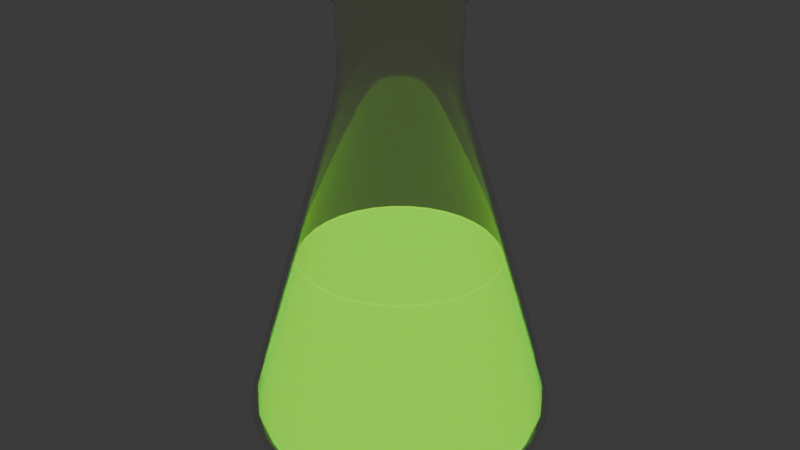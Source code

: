 # Source: Flask3.blend  (saved by Blender 4.0.36; exported with 4.5.12 LTS)
import bpy
from mathutils import Matrix  # noqa: F401  (used for matrix-valued properties, if any)

bpy.ops.wm.read_factory_settings(use_empty=True)
scene = bpy.context.scene
scene.name = 'Scene'

# ---- collections
col_collection = bpy.data.collections.new('Collection'); scene.collection.children.link(col_collection)

# ---- materials (node trees are filled in below, after node groups)
mat_material_001 = bpy.data.materials.new('Material.001')
mat_material_002 = bpy.data.materials.new('Material.002')

# ---- node groups
ng_auto_smooth = bpy.data.node_groups.new('Auto Smooth', 'GeometryNodeTree')
_s = ng_auto_smooth.interface.new_socket(name='Geometry', in_out='OUTPUT', socket_type='NodeSocketGeometry')
_s = ng_auto_smooth.interface.new_socket(name='Geometry', in_out='INPUT', socket_type='NodeSocketGeometry')
_s = ng_auto_smooth.interface.new_socket(name='Angle', in_out='INPUT', socket_type='NodeSocketFloat')
_s.subtype = 'ANGLE'
_s.min_value = 0.0
_s.max_value = 3.142
ng_auto_smooth.is_modifier = True
_N = ng_auto_smooth.nodes; _L = ng_auto_smooth.links
n0 = _N.new('NodeGroupOutput'); n0.name = 'Group Output'; n0.location = (480, -100)
n1 = _N.new('NodeGroupInput'); n1.name = 'Group Input'; n1.location = (-420, -300)
n2 = _N.new('NodeGroupInput'); n2.name = 'Group Input.001'; n2.location = (-60, -100)
n3 = _N.new('GeometryNodeSetShadeSmooth'); n3.name = 'Set Shade Smooth'; n3.location = (120, -100)
n3.domain = 'EDGE'
n4 = _N.new('GeometryNodeSetShadeSmooth'); n4.name = 'Set Shade Smooth.001'; n4.location = (300, -100)
n5 = _N.new('GeometryNodeInputMeshEdgeAngle'); n5.name = 'Edge Angle'; n5.location = (-420, -220)
n6 = _N.new('GeometryNodeInputEdgeSmooth'); n6.name = 'Is Edge Smooth'; n6.location = (-60, -160)
n7 = _N.new('GeometryNodeInputShadeSmooth'); n7.name = 'Is Face Smooth'; n7.location = (-240, -340)
n8 = _N.new('FunctionNodeBooleanMath'); n8.name = 'Boolean Math'; n8.location = (-60, -220)
n9 = _N.new('FunctionNodeCompare'); n9.name = 'Compare'; n9.location = (-240, -180)
n9.operation = 'LESS_EQUAL'
_L.new(n5.outputs[0], n9.inputs[0])
_L.new(n4.outputs[0], n0.inputs[0])
_L.new(n1.outputs[1], n9.inputs[1])
_L.new(n9.outputs[0], n8.inputs[0])
_L.new(n7.outputs[0], n8.inputs[1])
_L.new(n2.outputs[0], n3.inputs[0])
_L.new(n6.outputs[0], n3.inputs[1])
_L.new(n3.outputs[0], n4.inputs[0])
_L.new(n8.outputs[0], n3.inputs[2])
n0.is_active_output = True

# ---- material node trees
mat_material_001.use_nodes = True; mat_material_001.node_tree.nodes.clear()
_N = mat_material_001.node_tree.nodes; _L = mat_material_001.node_tree.links
n0 = _N.new('ShaderNodeBsdfPrincipled'); n0.name = 'Principled BSDF'; n0.location = (10, 300)
n0.inputs[0].default_value = (0.9795, 1.0, 0.8401, 1.0)
n0.inputs[2].default_value = 0.0
n0.inputs[3].default_value = 1.45
n0.inputs[18].default_value = 1.0
n1 = _N.new('ShaderNodeOutputMaterial'); n1.name = 'Material Output'; n1.location = (300, 300)
_L.new(n0.outputs[0], n1.inputs[0])
n1.is_active_output = True
mat_material_002.use_nodes = True; mat_material_002.node_tree.nodes.clear()
_N = mat_material_002.node_tree.nodes; _L = mat_material_002.node_tree.links
n0 = _N.new('ShaderNodeBsdfPrincipled'); n0.name = 'Principled BSDF'; n0.location = (10, 300)
n0.inputs[0].default_value = (0.8, 0.005553, 0.0, 1.0)
n0.inputs[2].default_value = 0.0
n0.inputs[3].default_value = 1.45
n0.inputs[18].default_value = 0.6974
n0.inputs[27].default_value = (0.09393, 1.0, 0.0, 1.0)
n0.inputs[28].default_value = 1.0
n1 = _N.new('ShaderNodeOutputMaterial'); n1.name = 'Material Output'; n1.location = (300, 300)
_L.new(n0.outputs[0], n1.inputs[0])
n1.is_active_output = True

# ---- world
world_world = bpy.data.worlds.new('World'); scene.world = world_world
world_world.use_nodes = True; world_world.node_tree.nodes.clear()
_N = world_world.node_tree.nodes; _L = world_world.node_tree.links
n0 = _N.new('ShaderNodeOutputWorld'); n0.name = 'World Output'; n0.location = (300, 300)
n1 = _N.new('ShaderNodeBackground'); n1.name = 'Background'; n1.location = (10, 300)
n1.inputs[0].default_value = (0.05088, 0.05088, 0.05088, 1.0)
_L.new(n1.outputs[0], n0.inputs[0])
n0.is_active_output = True
world_world.color = (0.05088, 0.05088, 0.05088)
world_world.use_sun_shadow = False
world_world.sun_shadow_jitter_overblur = 0.0

# ---- meshes
me_cylinder = bpy.data.meshes.new('Cylinder')
me_cylinder.from_pydata([(-4.482e-09, 1.296, -0.8004), (-1.047e-08, 0.4646, 1.95), (0.2528, 1.271, -0.8004), (0.09065, 0.4557, 1.95), (0.4958, 1.197, -0.8004), (0.1778, 0.4293, 1.95), (0.7198, 1.077, -0.8004), (0.2581, 0.3863, 1.95), (0.9161, 0.9161, -0.8004), (0.3286, 0.3286, 1.95), (1.077, 0.7198, -0.8004), (0.3863, 0.2581, 1.95), (1.197, 0.4958, -0.8004), (0.4293, 0.1778, 1.95), (1.271, 0.2528, -0.8004), (0.4557, 0.09065, 1.95), (1.296, 1.691e-09, -0.8004), (0.4646, -4.205e-09, 1.95), (1.271, -0.2528, -0.8004), (0.4557, -0.09065, 1.95), (1.197, -0.4958, -0.8004), (0.4293, -0.1778, 1.95), (1.077, -0.7198, -0.8004), (0.3863, -0.2581, 1.95), (0.9161, -0.9161, -0.8004), (0.3286, -0.3286, 1.95), (0.7198, -1.077, -0.8004), (0.2581, -0.3863, 1.95), (0.4958, -1.197, -0.8004), (0.1778, -0.4293, 1.95), (0.2528, -1.271, -0.8004), (0.09065, -0.4557, 1.95), (-4.482e-09, -1.296, -0.8004), (-1.047e-08, -0.4646, 1.95), (-0.2528, -1.271, -0.8004), (-0.09065, -0.4557, 1.95), (-0.4958, -1.197, -0.8004), (-0.1778, -0.4293, 1.95), (-0.7198, -1.077, -0.8004), (-0.2581, -0.3863, 1.95), (-0.9161, -0.9161, -0.8004), (-0.3286, -0.3286, 1.95), (-1.077, -0.7198, -0.8004), (-0.3863, -0.2581, 1.95), (-1.197, -0.4958, -0.8004), (-0.4293, -0.1778, 1.95), (-1.271, -0.2528, -0.8004), (-0.4557, -0.09065, 1.95), (-1.296, 1.691e-09, -0.8004), (-0.4646, -4.205e-09, 1.95), (-1.271, 0.2528, -0.8004), (-0.4557, 0.09065, 1.95), (-1.197, 0.4958, -0.8004), (-0.4293, 0.1778, 1.95), (-1.077, 0.7198, -0.8004), (-0.3863, 0.2581, 1.95), (-0.9161, 0.9161, -0.8004), (-0.3286, 0.3286, 1.95), (-0.7198, 1.077, -0.8004), (-0.2581, 0.3863, 1.95), (-0.4958, 1.197, -0.8004), (-0.1778, 0.4293, 1.95), (-0.2528, 1.271, -0.8004), (-0.09065, 0.4557, 1.95), (-5.331e-09, 1.304, -0.9472), (0.2544, 1.279, -0.9472), (0.499, 1.205, -0.9472), (0.7245, 1.084, -0.9472), (0.9221, 0.9221, -0.9472), (1.084, 0.7245, -0.9472), (1.205, 0.499, -0.9472), (1.279, 0.2544, -0.9472), (1.304, 1.494e-09, -0.9472), (1.279, -0.2544, -0.9472), (1.205, -0.499, -0.9472), (1.084, -0.7245, -0.9472), (0.9221, -0.9221, -0.9472), (0.7245, -1.084, -0.9472), (0.499, -1.205, -0.9472), (0.2544, -1.279, -0.9472), (-5.331e-09, -1.304, -0.9472), (-0.2544, -1.279, -0.9472), (-0.499, -1.205, -0.9472), (-0.7245, -1.084, -0.9472), (-0.9221, -0.9221, -0.9472), (-1.084, -0.7245, -0.9472), (-1.205, -0.499, -0.9472), (-1.279, -0.2544, -0.9472), (-1.304, 1.494e-09, -0.9472), (-1.279, 0.2544, -0.9472), (-1.205, 0.499, -0.9472), (-1.084, 0.7245, -0.9472), (-0.9221, 0.9221, -0.9472), (-0.7245, 1.084, -0.9472), (-0.499, 1.205, -0.9472), (-0.2544, 1.279, -0.9472), (-1.068e-08, 1.263, -1.094), (0.2463, 1.238, -1.094), (0.4832, 1.167, -1.094), (0.7015, 1.05, -1.094), (0.8928, 0.8928, -1.094), (1.05, 0.7015, -1.094), (1.167, 0.4832, -1.094), (1.238, 0.2463, -1.094), (1.263, 1.574e-09, -1.094), (1.238, -0.2463, -1.094), (1.167, -0.4832, -1.094), (1.05, -0.7015, -1.094), (0.8928, -0.8928, -1.094), (0.7015, -1.05, -1.094), (0.4832, -1.167, -1.094), (0.2463, -1.238, -1.094), (-1.068e-08, -1.263, -1.094), (-0.2463, -1.238, -1.094), (-0.4832, -1.167, -1.094), (-0.7015, -1.05, -1.094), (-0.8928, -0.8928, -1.094), (-1.05, -0.7015, -1.094), (-1.167, -0.4832, -1.094), (-1.238, -0.2463, -1.094), (-1.263, 1.574e-09, -1.094), (-1.238, 0.2463, -1.094), (-1.167, 0.4832, -1.094), (-1.05, 0.7015, -1.094), (-0.8928, 0.8928, -1.094), (-0.7015, 1.05, -1.094), (-0.4832, 1.167, -1.094), (-0.2463, 1.238, -1.094), (-1.506e-08, 1.134, -1.229), (0.2213, 1.113, -1.229), (0.4341, 1.048, -1.229), (0.6302, 0.9431, -1.229), (0.8021, 0.8021, -1.229), (0.9431, 0.6302, -1.229), (1.048, 0.4341, -1.229), (1.113, 0.2213, -1.229), (1.134, 5.082e-09, -1.229), (1.113, -0.2213, -1.229), (1.048, -0.4341, -1.229), (0.9431, -0.6302, -1.229), (0.8021, -0.8021, -1.229), (0.6302, -0.9431, -1.229), (0.4341, -1.048, -1.229), (0.2213, -1.113, -1.229), (-1.506e-08, -1.134, -1.229), (-0.2213, -1.113, -1.229), (-0.4341, -1.048, -1.229), (-0.6302, -0.9431, -1.229), (-0.8021, -0.8021, -1.229), (-0.9431, -0.6302, -1.229), (-1.048, -0.4341, -1.229), (-1.113, -0.2213, -1.229), (-1.134, 5.082e-09, -1.229), (-1.113, 0.2213, -1.229), (-1.048, 0.4341, -1.229), (-0.9431, 0.6302, -1.229), (-0.8021, 0.8021, -1.229), (-0.6302, 0.9431, -1.229), (-0.4341, 1.048, -1.229), (-0.2213, 1.113, -1.229), (-2.606e-08, 0.9979, -1.319), (0.1947, 0.9788, -1.319), (0.3819, 0.922, -1.319), (0.5544, 0.8298, -1.319), (0.7056, 0.7056, -1.319), (0.8298, 0.5544, -1.319), (0.922, 0.3819, -1.319), (0.9788, 0.1947, -1.319), (0.9979, -1.187e-09, -1.319), (0.9788, -0.1947, -1.319), (0.922, -0.3819, -1.319), (0.8298, -0.5544, -1.319), (0.7056, -0.7056, -1.319), (0.5544, -0.8298, -1.319), (0.3819, -0.922, -1.319), (0.1947, -0.9788, -1.319), (-2.606e-08, -0.9979, -1.319), (-0.1947, -0.9788, -1.319), (-0.3819, -0.922, -1.319), (-0.5544, -0.8298, -1.319), (-0.7056, -0.7056, -1.319), (-0.8298, -0.5544, -1.319), (-0.922, -0.3819, -1.319), (-0.9788, -0.1947, -1.319), (-0.9979, -1.187e-09, -1.319), (-0.9788, 0.1947, -1.319), (-0.922, 0.3819, -1.319), (-0.8298, 0.5544, -1.319), (-0.7056, 0.7056, -1.319), (-0.5544, 0.8298, -1.319), (-0.3819, 0.922, -1.319), (-0.1947, 0.9788, -1.319), (-2.103e-08, 0.7412, -1.319), (0.1446, 0.7269, -1.319), (0.2836, 0.6847, -1.319), (0.4118, 0.6162, -1.319), (0.5241, 0.5241, -1.319), (0.6162, 0.4118, -1.319), (0.6847, 0.2836, -1.319), (0.7269, 0.1446, -1.319), (0.7412, -8.813e-10, -1.319), (0.7269, -0.1446, -1.319), (0.6847, -0.2836, -1.319), (0.6162, -0.4118, -1.319), (0.5241, -0.5241, -1.319), (0.4118, -0.6162, -1.319), (0.2836, -0.6847, -1.319), (0.1446, -0.7269, -1.319), (-2.103e-08, -0.7412, -1.319), (-0.1446, -0.7269, -1.319), (-0.2836, -0.6847, -1.319), (-0.4118, -0.6162, -1.319), (-0.5241, -0.5241, -1.319), (-0.6162, -0.4118, -1.319), (-0.6847, -0.2836, -1.319), (-0.7269, -0.1446, -1.319), (-0.7412, -8.813e-10, -1.319), (-0.7269, 0.1446, -1.319), (-0.6847, 0.2836, -1.319), (-0.6162, 0.4118, -1.319), (-0.5241, 0.5241, -1.319), (-0.4118, 0.6162, -1.319), (-0.2836, 0.6847, -1.319), (-0.1446, 0.7269, -1.319), (-7.669e-09, 0.5631, -1.294), (0.1099, 0.5523, -1.294), (0.2155, 0.5203, -1.294), (0.3129, 0.4682, -1.294), (0.3982, 0.3982, -1.294), (0.4682, 0.3129, -1.294), (0.5203, 0.2155, -1.294), (0.5523, 0.1099, -1.294), (0.5631, -1.881e-10, -1.294), (0.5523, -0.1099, -1.294), (0.5203, -0.2155, -1.294), (0.4682, -0.3129, -1.294), (0.3982, -0.3982, -1.294), (0.3129, -0.4682, -1.294), (0.2155, -0.5203, -1.294), (0.1099, -0.5523, -1.294), (-7.669e-09, -0.5631, -1.294), (-0.1099, -0.5523, -1.294), (-0.2155, -0.5203, -1.294), (-0.3129, -0.4682, -1.294), (-0.3982, -0.3982, -1.294), (-0.4682, -0.3129, -1.294), (-0.5203, -0.2155, -1.294), (-0.5523, -0.1099, -1.294), (-0.5631, -1.881e-10, -1.294), (-0.5523, 0.1099, -1.294), (-0.5203, 0.2155, -1.294), (-0.4682, 0.3129, -1.294), (-0.3982, 0.3982, -1.294), (-0.3129, 0.4682, -1.294), (-0.2155, 0.5203, -1.294), (-0.1099, 0.5523, -1.294), (-2.354e-08, 0.8695, -1.334), (-0.1696, 0.8528, -1.334), (-0.4831, -0.723, -1.334), (-0.3328, -0.8034, -1.334), (0.8034, 0.3328, -1.334), (0.723, 0.4831, -1.334), (-0.6149, -0.6149, -1.334), (0.8528, 0.1696, -1.334), (-0.723, -0.4831, -1.334), (0.8695, -1.034e-09, -1.334), (-0.8034, -0.3328, -1.334), (0.8528, -0.1696, -1.334), (-0.8528, -0.1696, -1.334), (0.8034, -0.3328, -1.334), (-0.8695, -1.034e-09, -1.334), (0.723, -0.4831, -1.334), (-0.8528, 0.1696, -1.334), (0.6149, -0.6149, -1.334), (-0.8034, 0.3328, -1.334), (0.4831, -0.723, -1.334), (-0.723, 0.4831, -1.334), (0.3328, -0.8034, -1.334), (0.1696, 0.8528, -1.334), (-0.6149, 0.6149, -1.334), (0.1696, -0.8528, -1.334), (0.3328, 0.8034, -1.334), (-0.4831, 0.723, -1.334), (-2.354e-08, -0.8695, -1.334), (0.4831, 0.723, -1.334), (-0.3328, 0.8034, -1.334), (-0.1696, -0.8528, -1.334), (0.6149, 0.6149, -1.334), (2.898e-08, 0.4646, 2.663), (0.09065, 0.4557, 2.663), (0.1778, 0.4293, 2.663), (0.2581, 0.3863, 2.663), (0.3286, 0.3286, 2.663), (0.3863, 0.2581, 2.663), (0.4293, 0.1778, 2.663), (0.4557, 0.09065, 2.663), (0.4646, -4.205e-09, 2.663), (0.4557, -0.09065, 2.663), (0.4293, -0.1778, 2.663), (0.3863, -0.2581, 2.663), (0.3286, -0.3286, 2.663), (0.2581, -0.3863, 2.663), (0.1778, -0.4293, 2.663), (0.09065, -0.4557, 2.663), (2.898e-08, -0.4646, 2.663), (-0.09065, -0.4557, 2.663), (-0.1778, -0.4293, 2.663), (-0.2581, -0.3863, 2.663), (-0.3286, -0.3286, 2.663), (-0.3863, -0.2581, 2.663), (-0.4293, -0.1778, 2.663), (-0.4557, -0.09065, 2.663), (-0.4646, -4.205e-09, 2.663), (-0.4557, 0.09065, 2.663), (-0.4293, 0.1778, 2.663), (-0.3863, 0.2581, 2.663), (-0.3286, 0.3286, 2.663), (-0.2581, 0.3863, 2.663), (-0.1778, 0.4293, 2.663), (-0.09065, 0.4557, 2.663), (5.759e-08, 0.5014, 2.706), (0.09781, 0.4917, 2.706), (0.1919, 0.4632, 2.706), (0.2785, 0.4169, 2.706), (0.3545, 0.3545, 2.706), (0.4169, 0.2785, 2.706), (0.4632, 0.1919, 2.706), (0.4917, 0.09781, 2.706), (0.5014, -4.696e-09, 2.706), (0.4917, -0.09781, 2.706), (0.4632, -0.1919, 2.706), (0.4169, -0.2785, 2.706), (0.3545, -0.3545, 2.706), (0.2785, -0.4169, 2.706), (0.1919, -0.4632, 2.706), (0.09781, -0.4917, 2.706), (5.759e-08, -0.5014, 2.706), (-0.09781, -0.4917, 2.706), (-0.1919, -0.4632, 2.706), (-0.2785, -0.4169, 2.706), (-0.3545, -0.3545, 2.706), (-0.4169, -0.2785, 2.706), (-0.4632, -0.1919, 2.706), (-0.4917, -0.09781, 2.706), (-0.5014, -4.696e-09, 2.706), (-0.4917, 0.09781, 2.706), (-0.4632, 0.1919, 2.706), (-0.4169, 0.2785, 2.706), (-0.3545, 0.3545, 2.706), (-0.2785, 0.4169, 2.706), (-0.1919, 0.4632, 2.706), (-0.09781, 0.4917, 2.706), (3.929e-08, 0.5179, 2.763), (0.101, 0.508, 2.763), (0.1982, 0.4785, 2.763), (0.2878, 0.4307, 2.763), (0.3662, 0.3662, 2.763), (0.4307, 0.2878, 2.763), (0.4785, 0.1982, 2.763), (0.508, 0.101, 2.763), (0.5179, -5.05e-09, 2.763), (0.508, -0.101, 2.763), (0.4785, -0.1982, 2.763), (0.4307, -0.2878, 2.763), (0.3662, -0.3662, 2.763), (0.2878, -0.4307, 2.763), (0.1982, -0.4785, 2.763), (0.101, -0.508, 2.763), (3.929e-08, -0.5179, 2.763), (-0.101, -0.508, 2.763), (-0.1982, -0.4785, 2.763), (-0.2878, -0.4307, 2.763), (-0.3662, -0.3662, 2.763), (-0.4307, -0.2878, 2.763), (-0.4785, -0.1982, 2.763), (-0.508, -0.101, 2.763), (-0.5179, -5.05e-09, 2.763), (-0.508, 0.101, 2.763), (-0.4785, 0.1982, 2.763), (-0.4307, 0.2878, 2.763), (-0.3662, 0.3662, 2.763), (-0.2878, 0.4307, 2.763), (-0.1982, 0.4785, 2.763), (-0.101, 0.508, 2.763), (5.698e-08, 0.5505, 2.838), (0.1074, 0.5399, 2.838), (0.2107, 0.5086, 2.838), (0.3058, 0.4577, 2.838), (0.3892, 0.3892, 2.838), (0.4577, 0.3058, 2.838), (0.5086, 0.2107, 2.838), (0.5399, 0.1074, 2.838), (0.5505, -5.43e-09, 2.838), (0.5399, -0.1074, 2.838), (0.5086, -0.2107, 2.838), (0.4577, -0.3058, 2.838), (0.3892, -0.3892, 2.838), (0.3058, -0.4577, 2.838), (0.2107, -0.5086, 2.838), (0.1074, -0.5399, 2.838), (5.698e-08, -0.5505, 2.838), (-0.1074, -0.5399, 2.838), (-0.2107, -0.5086, 2.838), (-0.3058, -0.4577, 2.838), (-0.3892, -0.3892, 2.838), (-0.4577, -0.3058, 2.838), (-0.5086, -0.2107, 2.838), (-0.5399, -0.1074, 2.838), (-0.5505, -5.43e-09, 2.838), (-0.5399, 0.1074, 2.838), (-0.5086, 0.2107, 2.838), (-0.4577, 0.3058, 2.838), (-0.3892, 0.3892, 2.838), (-0.3058, 0.4577, 2.838), (-0.2107, 0.5086, 2.838), (-0.1074, 0.5399, 2.838), (6.63e-08, 0.4903, 2.895), (0.09565, 0.4809, 2.895), (0.1876, 0.453, 2.895), (0.2724, 0.4077, 2.895), (0.3467, 0.3467, 2.895), (0.4077, 0.2724, 2.895), (0.453, 0.1876, 2.895), (0.4809, 0.09565, 2.895), (0.4903, -4.179e-09, 2.895), (0.4809, -0.09565, 2.895), (0.453, -0.1876, 2.895), (0.4077, -0.2724, 2.895), (0.3467, -0.3467, 2.895), (0.2724, -0.4077, 2.895), (0.1876, -0.453, 2.895), (0.09565, -0.4809, 2.895), (6.63e-08, -0.4903, 2.895), (-0.09565, -0.4809, 2.895), (-0.1876, -0.453, 2.895), (-0.2724, -0.4077, 2.895), (-0.3467, -0.3467, 2.895), (-0.4077, -0.2724, 2.895), (-0.453, -0.1876, 2.895), (-0.4809, -0.09565, 2.895), (-0.4903, -4.179e-09, 2.895), (-0.4809, 0.09565, 2.895), (-0.453, 0.1876, 2.895), (-0.4077, 0.2724, 2.895), (-0.3467, 0.3467, 2.895), (-0.2724, 0.4077, 2.895), (-0.1876, 0.453, 2.895), (-0.09565, 0.4809, 2.895), (-1.019e-08, 0.503, 1.869), (0.09813, 0.4933, 1.869), (0.1925, 0.4647, 1.869), (0.2794, 0.4182, 1.869), (0.3557, 0.3557, 1.869), (0.4182, 0.2794, 1.869), (0.4647, 0.1925, 1.869), (0.4933, 0.09813, 1.869), (0.503, -3.933e-09, 1.869), (0.4933, -0.09813, 1.869), (0.4647, -0.1925, 1.869), (0.4182, -0.2794, 1.869), (0.3557, -0.3557, 1.869), (0.2794, -0.4182, 1.869), (0.1925, -0.4647, 1.869), (0.09813, -0.4933, 1.869), (-1.019e-08, -0.503, 1.869), (-0.09813, -0.4933, 1.869), (-0.1925, -0.4647, 1.869), (-0.2794, -0.4182, 1.869), (-0.3557, -0.3557, 1.869), (-0.4182, -0.2794, 1.869), (-0.4647, -0.1925, 1.869), (-0.4933, -0.09813, 1.869), (-0.503, -3.933e-09, 1.869), (-0.4933, 0.09813, 1.869), (-0.4647, 0.1925, 1.869), (-0.4182, 0.2794, 1.869), (-0.3557, 0.3557, 1.869), (-0.2794, 0.4182, 1.869), (-0.1925, 0.4647, 1.869), (-0.09813, 0.4933, 1.869)], [], [(448, 1, 3, 449), (449, 3, 5, 450), (450, 5, 7, 451), (451, 7, 9, 452), (452, 9, 11, 453), (453, 11, 13, 454), (454, 13, 15, 455), (455, 15, 17, 456), (456, 17, 19, 457), (457, 19, 21, 458), (458, 21, 23, 459), (459, 23, 25, 460), (460, 25, 27, 461), (461, 27, 29, 462), (462, 29, 31, 463), (463, 31, 33, 464), (464, 33, 35, 465), (465, 35, 37, 466), (466, 37, 39, 467), (467, 39, 41, 468), (468, 41, 43, 469), (469, 43, 45, 470), (470, 45, 47, 471), (471, 47, 49, 472), (472, 49, 51, 473), (473, 51, 53, 474), (474, 53, 55, 475), (475, 55, 57, 476), (476, 57, 59, 477), (477, 59, 61, 478), (7, 5, 290, 291), (478, 61, 63, 479), (479, 63, 1, 448), (2, 4, 66, 65), (79, 80, 112, 111), (20, 22, 75, 74), (38, 40, 84, 83), (56, 58, 93, 92), (12, 14, 71, 70), (30, 32, 80, 79), (48, 50, 89, 88), (4, 6, 67, 66), (22, 24, 76, 75), (40, 42, 85, 84), (58, 60, 94, 93), (14, 16, 72, 71), (32, 34, 81, 80), (50, 52, 90, 89), (6, 8, 68, 67), (24, 26, 77, 76), (42, 44, 86, 85), (60, 62, 95, 94), (16, 18, 73, 72), (34, 36, 82, 81), (52, 54, 91, 90), (8, 10, 69, 68), (26, 28, 78, 77), (44, 46, 87, 86), (0, 2, 65, 64), (62, 0, 64, 95), (18, 20, 74, 73), (36, 38, 83, 82), (54, 56, 92, 91), (10, 12, 70, 69), (28, 30, 79, 78), (46, 48, 88, 87), (114, 115, 147, 146), (66, 67, 99, 98), (93, 94, 126, 125), (80, 81, 113, 112), (67, 68, 100, 99), (94, 95, 127, 126), (81, 82, 114, 113), (68, 69, 101, 100), (95, 64, 96, 127), (82, 83, 115, 114), (69, 70, 102, 101), (83, 84, 116, 115), (70, 71, 103, 102), (84, 85, 117, 116), (71, 72, 104, 103), (85, 86, 118, 117), (72, 73, 105, 104), (86, 87, 119, 118), (73, 74, 106, 105), (87, 88, 120, 119), (74, 75, 107, 106), (88, 89, 121, 120), (75, 76, 108, 107), (89, 90, 122, 121), (76, 77, 109, 108), (90, 91, 123, 122), (77, 78, 110, 109), (64, 65, 97, 96), (91, 92, 124, 123), (78, 79, 111, 110), (65, 66, 98, 97), (92, 93, 125, 124), (149, 150, 182, 181), (101, 102, 134, 133), (115, 116, 148, 147), (102, 103, 135, 134), (116, 117, 149, 148), (103, 104, 136, 135), (117, 118, 150, 149), (104, 105, 137, 136), (118, 119, 151, 150), (105, 106, 138, 137), (119, 120, 152, 151), (106, 107, 139, 138), (120, 121, 153, 152), (107, 108, 140, 139), (121, 122, 154, 153), (108, 109, 141, 140), (122, 123, 155, 154), (109, 110, 142, 141), (96, 97, 129, 128), (123, 124, 156, 155), (110, 111, 143, 142), (97, 98, 130, 129), (124, 125, 157, 156), (111, 112, 144, 143), (98, 99, 131, 130), (125, 126, 158, 157), (112, 113, 145, 144), (99, 100, 132, 131), (126, 127, 159, 158), (113, 114, 146, 145), (100, 101, 133, 132), (127, 96, 128, 159), (257, 256, 192, 223), (136, 137, 169, 168), (150, 151, 183, 182), (137, 138, 170, 169), (151, 152, 184, 183), (138, 139, 171, 170), (152, 153, 185, 184), (139, 140, 172, 171), (153, 154, 186, 185), (140, 141, 173, 172), (154, 155, 187, 186), (141, 142, 174, 173), (128, 129, 161, 160), (155, 156, 188, 187), (142, 143, 175, 174), (129, 130, 162, 161), (156, 157, 189, 188), (143, 144, 176, 175), (130, 131, 163, 162), (157, 158, 190, 189), (144, 145, 177, 176), (131, 132, 164, 163), (158, 159, 191, 190), (145, 146, 178, 177), (132, 133, 165, 164), (159, 128, 160, 191), (146, 147, 179, 178), (133, 134, 166, 165), (147, 148, 180, 179), (134, 135, 167, 166), (148, 149, 181, 180), (135, 136, 168, 167), (196, 197, 229, 228), (259, 258, 211, 210), (261, 260, 198, 197), (258, 262, 212, 211), (260, 263, 199, 198), (262, 264, 213, 212), (263, 265, 200, 199), (264, 266, 214, 213), (265, 267, 201, 200), (266, 268, 215, 214), (267, 269, 202, 201), (268, 270, 216, 215), (269, 271, 203, 202), (270, 272, 217, 216), (271, 273, 204, 203), (272, 274, 218, 217), (273, 275, 205, 204), (274, 276, 219, 218), (275, 277, 206, 205), (256, 278, 193, 192), (276, 279, 220, 219), (277, 280, 207, 206), (278, 281, 194, 193), (279, 282, 221, 220), (280, 283, 208, 207), (281, 284, 195, 194), (282, 285, 222, 221), (283, 286, 209, 208), (284, 287, 196, 195), (285, 257, 223, 222), (286, 259, 210, 209), (287, 261, 197, 196), (224, 225, 226, 227, 228, 229, 230, 231, 232, 233, 234, 235, 236, 237, 238, 239, 240, 241, 242, 243, 244, 245, 246, 247, 248, 249, 250, 251, 252, 253, 254, 255), (223, 192, 224, 255), (210, 211, 243, 242), (197, 198, 230, 229), (211, 212, 244, 243), (198, 199, 231, 230), (212, 213, 245, 244), (199, 200, 232, 231), (213, 214, 246, 245), (200, 201, 233, 232), (214, 215, 247, 246), (201, 202, 234, 233), (215, 216, 248, 247), (202, 203, 235, 234), (216, 217, 249, 248), (203, 204, 236, 235), (217, 218, 250, 249), (204, 205, 237, 236), (218, 219, 251, 250), (205, 206, 238, 237), (192, 193, 225, 224), (219, 220, 252, 251), (206, 207, 239, 238), (193, 194, 226, 225), (220, 221, 253, 252), (207, 208, 240, 239), (194, 195, 227, 226), (221, 222, 254, 253), (208, 209, 241, 240), (195, 196, 228, 227), (222, 223, 255, 254), (209, 210, 242, 241), (164, 165, 261, 287), (177, 178, 259, 286), (190, 191, 257, 285), (163, 164, 287, 284), (176, 177, 286, 283), (189, 190, 285, 282), (162, 163, 284, 281), (175, 176, 283, 280), (188, 189, 282, 279), (161, 162, 281, 278), (174, 175, 280, 277), (187, 188, 279, 276), (160, 161, 278, 256), (173, 174, 277, 275), (186, 187, 276, 274), (172, 173, 275, 273), (185, 186, 274, 272), (171, 172, 273, 271), (184, 185, 272, 270), (170, 171, 271, 269), (183, 184, 270, 268), (169, 170, 269, 267), (182, 183, 268, 266), (168, 169, 267, 265), (181, 182, 266, 264), (167, 168, 265, 263), (180, 181, 264, 262), (166, 167, 263, 260), (179, 180, 262, 258), (165, 166, 260, 261), (178, 179, 258, 259), (191, 160, 256, 257), (302, 301, 333, 334), (25, 23, 299, 300), (43, 41, 308, 309), (61, 59, 317, 318), (17, 15, 295, 296), (35, 33, 304, 305), (53, 51, 313, 314), (9, 7, 291, 292), (27, 25, 300, 301), (45, 43, 309, 310), (63, 61, 318, 319), (19, 17, 296, 297), (37, 35, 305, 306), (55, 53, 314, 315), (11, 9, 292, 293), (29, 27, 301, 302), (47, 45, 310, 311), (3, 1, 288, 289), (1, 63, 319, 288), (21, 19, 297, 298), (39, 37, 306, 307), (57, 55, 315, 316), (13, 11, 293, 294), (31, 29, 302, 303), (49, 47, 311, 312), (5, 3, 289, 290), (23, 21, 298, 299), (41, 39, 307, 308), (59, 57, 316, 317), (15, 13, 294, 295), (33, 31, 303, 304), (51, 49, 312, 313), (337, 336, 368, 369), (289, 288, 320, 321), (316, 315, 347, 348), (303, 302, 334, 335), (290, 289, 321, 322), (317, 316, 348, 349), (304, 303, 335, 336), (291, 290, 322, 323), (318, 317, 349, 350), (305, 304, 336, 337), (292, 291, 323, 324), (319, 318, 350, 351), (306, 305, 337, 338), (293, 292, 324, 325), (288, 319, 351, 320), (307, 306, 338, 339), (294, 293, 325, 326), (308, 307, 339, 340), (295, 294, 326, 327), (309, 308, 340, 341), (296, 295, 327, 328), (310, 309, 341, 342), (297, 296, 328, 329), (311, 310, 342, 343), (298, 297, 329, 330), (312, 311, 343, 344), (299, 298, 330, 331), (313, 312, 344, 345), (300, 299, 331, 332), (314, 313, 345, 346), (301, 300, 332, 333), (315, 314, 346, 347), (372, 371, 403, 404), (324, 323, 355, 356), (351, 350, 382, 383), (338, 337, 369, 370), (325, 324, 356, 357), (320, 351, 383, 352), (339, 338, 370, 371), (326, 325, 357, 358), (340, 339, 371, 372), (327, 326, 358, 359), (341, 340, 372, 373), (328, 327, 359, 360), (342, 341, 373, 374), (329, 328, 360, 361), (343, 342, 374, 375), (330, 329, 361, 362), (344, 343, 375, 376), (331, 330, 362, 363), (345, 344, 376, 377), (332, 331, 363, 364), (346, 345, 377, 378), (333, 332, 364, 365), (347, 346, 378, 379), (334, 333, 365, 366), (321, 320, 352, 353), (348, 347, 379, 380), (335, 334, 366, 367), (322, 321, 353, 354), (349, 348, 380, 381), (336, 335, 367, 368), (323, 322, 354, 355), (350, 349, 381, 382), (407, 406, 438, 439), (359, 358, 390, 391), (373, 372, 404, 405), (360, 359, 391, 392), (374, 373, 405, 406), (361, 360, 392, 393), (375, 374, 406, 407), (362, 361, 393, 394), (376, 375, 407, 408), (363, 362, 394, 395), (377, 376, 408, 409), (364, 363, 395, 396), (378, 377, 409, 410), (365, 364, 396, 397), (379, 378, 410, 411), (366, 365, 397, 398), (353, 352, 384, 385), (380, 379, 411, 412), (367, 366, 398, 399), (354, 353, 385, 386), (381, 380, 412, 413), (368, 367, 399, 400), (355, 354, 386, 387), (382, 381, 413, 414), (369, 368, 400, 401), (356, 355, 387, 388), (383, 382, 414, 415), (370, 369, 401, 402), (357, 356, 388, 389), (352, 383, 415, 384), (371, 370, 402, 403), (358, 357, 389, 390), (394, 393, 425, 426), (408, 407, 439, 440), (395, 394, 426, 427), (409, 408, 440, 441), (396, 395, 427, 428), (410, 409, 441, 442), (397, 396, 428, 429), (411, 410, 442, 443), (398, 397, 429, 430), (385, 384, 416, 417), (412, 411, 443, 444), (399, 398, 430, 431), (386, 385, 417, 418), (413, 412, 444, 445), (400, 399, 431, 432), (387, 386, 418, 419), (414, 413, 445, 446), (401, 400, 432, 433), (388, 387, 419, 420), (415, 414, 446, 447), (402, 401, 433, 434), (389, 388, 420, 421), (384, 415, 447, 416), (403, 402, 434, 435), (390, 389, 421, 422), (404, 403, 435, 436), (391, 390, 422, 423), (405, 404, 436, 437), (392, 391, 423, 424), (406, 405, 437, 438), (393, 392, 424, 425), (62, 479, 448, 0), (60, 478, 479, 62), (58, 477, 478, 60), (56, 476, 477, 58), (54, 475, 476, 56), (52, 474, 475, 54), (50, 473, 474, 52), (48, 472, 473, 50), (46, 471, 472, 48), (44, 470, 471, 46), (42, 469, 470, 44), (40, 468, 469, 42), (38, 467, 468, 40), (36, 466, 467, 38), (34, 465, 466, 36), (32, 464, 465, 34), (30, 463, 464, 32), (28, 462, 463, 30), (26, 461, 462, 28), (24, 460, 461, 26), (22, 459, 460, 24), (20, 458, 459, 22), (18, 457, 458, 20), (16, 456, 457, 18), (14, 455, 456, 16), (12, 454, 455, 14), (10, 453, 454, 12), (8, 452, 453, 10), (6, 451, 452, 8), (4, 450, 451, 6), (2, 449, 450, 4), (0, 448, 449, 2)])
me_cylinder.polygons.foreach_set('use_smooth', [True] * 449)
_uv = me_cylinder.uv_layers.new(name='UVMap')
_uv.uv.foreach_set('vector', [1.0, 0.9769, 1.0, 1.0, 0.9688, 1.0, 0.9688, 0.9769, 0.9688, 0.9769, 0.9688, 1.0, 0.9375, 1.0, 0.9375, 0.9769, 0.9375, 0.9769, 0.9375, 1.0, 0.9062, 1.0, 0.9062, 0.9769, 0.9062, 0.9769, 0.9062, 1.0, 0.875, 1.0, 0.875, 0.9769, 0.875, 0.9769, 0.875, 1.0, 0.8438, 1.0, 0.8438, 0.9769, 0.8438, 0.9769, 0.8438, 1.0, 0.8125, 1.0, 0.8125, 0.9769, 0.8125, 0.9769, 0.8125, 1.0, 0.7812, 1.0, 0.7812, 0.9769, 0.7812, 0.9769, 0.7812, 1.0, 0.75, 1.0, 0.75, 0.9769, 0.75, 0.9769, 0.75, 1.0, 0.7188, 1.0, 0.7188, 0.9769, 0.7188, 0.9769, 0.7188, 1.0, 0.6875, 1.0, 0.6875, 0.9769, 0.6875, 0.9769, 0.6875, 1.0, 0.6562, 1.0, 0.6562, 0.9769, 0.6562, 0.9769, 0.6562, 1.0, 0.625, 1.0, 0.625, 0.9769, 0.625, 0.9769, 0.625, 1.0, 0.5938, 1.0, 0.5937, 0.9769, 0.5937, 0.9769, 0.5938, 1.0, 0.5625, 1.0, 0.5625, 0.9769, 0.5625, 0.9769, 0.5625, 1.0, 0.5312, 1.0, 0.5312, 0.9769, 0.5312, 0.9769, 0.5312, 1.0, 0.5, 1.0, 0.5, 0.9769, 0.5, 0.9769, 0.5, 1.0, 0.4688, 1.0, 0.4688, 0.9769, 0.4688, 0.9769, 0.4688, 1.0, 0.4375, 1.0, 0.4375, 0.9769, 0.4375, 0.9769, 0.4375, 1.0, 0.4062, 1.0, 0.4062, 0.9769, 0.4062, 0.9769, 0.4062, 1.0, 0.375, 1.0, 0.375, 0.9769, 0.375, 0.9769, 0.375, 1.0, 0.3438, 1.0, 0.3438, 0.9769, 0.3438, 0.9769, 0.3438, 1.0, 0.3125, 1.0, 0.3125, 0.9769, 0.3125, 0.9769, 0.3125, 1.0, 0.2812, 1.0, 0.2812, 0.9769, 0.2812, 0.9769, 0.2812, 1.0, 0.25, 1.0, 0.25, 0.9769, 0.25, 0.9769, 0.25, 1.0, 0.2188, 1.0, 0.2187, 0.9769, 0.2187, 0.9769, 0.2188, 1.0, 0.1875, 1.0, 0.1875, 0.9769, 0.1875, 0.9769, 0.1875, 1.0, 0.1562, 1.0, 0.1562, 0.9769, 0.1562, 0.9769, 0.1562, 1.0, 0.125, 1.0, 0.125, 0.9769, 0.125, 0.9769, 0.125, 1.0, 0.09375, 1.0, 0.09375, 0.9769, 0.09375, 0.9769, 0.09375, 1.0, 0.0625, 1.0, 0.0625, 0.9769, 0.9062, 1.0, 0.9375, 1.0, 0.9375, 1.0, 0.9062, 1.0, 0.0625, 0.9769, 0.0625, 1.0, 0.03125, 1.0, 0.03125, 0.9769, 0.03125, 0.9769, 0.03125, 1.0, 0.0, 1.0, 0.0, 0.9769, 0.9688, 0.5, 0.9375, 0.5, 0.9375, 0.5, 0.9688, 0.5, 0.5312, 0.5, 0.5, 0.5, 0.5, 0.5, 0.5312, 0.5, 0.6875, 0.5, 0.6562, 0.5, 0.6562, 0.5, 0.6875, 0.5, 0.4062, 0.5, 0.375, 0.5, 0.375, 0.5, 0.4062, 0.5, 0.125, 0.5, 0.09375, 0.5, 0.09375, 0.5, 0.125, 0.5, 0.8125, 0.5, 0.7812, 0.5, 0.7812, 0.5, 0.8125, 0.5, 0.5312, 0.5, 0.5, 0.5, 0.5, 0.5, 0.5312, 0.5, 0.25, 0.5, 0.2188, 0.5, 0.2188, 0.5, 0.25, 0.5, 0.9375, 0.5, 0.9062, 0.5, 0.9062, 0.5, 0.9375, 0.5, 0.6562, 0.5, 0.625, 0.5, 0.625, 0.5, 0.6562, 0.5, 0.375, 0.5, 0.3438, 0.5, 0.3438, 0.5, 0.375, 0.5, 0.09375, 0.5, 0.0625, 0.5, 0.0625, 0.5, 0.09375, 0.5, 0.7812, 0.5, 0.75, 0.5, 0.75, 0.5, 0.7812, 0.5, 0.5, 0.5, 0.4688, 0.5, 0.4688, 0.5, 0.5, 0.5, 0.2188, 0.5, 0.1875, 0.5, 0.1875, 0.5, 0.2188, 0.5, 0.9062, 0.5, 0.875, 0.5, 0.875, 0.5, 0.9062, 0.5, 0.625, 0.5, 0.5938, 0.5, 0.5938, 0.5, 0.625, 0.5, 0.3438, 0.5, 0.3125, 0.5, 0.3125, 0.5, 0.3438, 0.5, 0.0625, 0.5, 0.03125, 0.5, 0.03125, 0.5, 0.0625, 0.5, 0.75, 0.5, 0.7188, 0.5, 0.7188, 0.5, 0.75, 0.5, 0.4688, 0.5, 0.4375, 0.5, 0.4375, 0.5, 0.4688, 0.5, 0.1875, 0.5, 0.1562, 0.5, 0.1562, 0.5, 0.1875, 0.5, 0.875, 0.5, 0.8438, 0.5, 0.8438, 0.5, 0.875, 0.5, 0.5938, 0.5, 0.5625, 0.5, 0.5625, 0.5, 0.5938, 0.5, 0.3125, 0.5, 0.2812, 0.5, 0.2812, 0.5, 0.3125, 0.5, 1.0, 0.5, 0.9688, 0.5, 0.9688, 0.5, 1.0, 0.5, 0.03125, 0.5, 0.0, 0.5, 0.0, 0.5, 0.03125, 0.5, 0.7188, 0.5, 0.6875, 0.5, 0.6875, 0.5, 0.7188, 0.5, 0.4375, 0.5, 0.4062, 0.5, 0.4062, 0.5, 0.4375, 0.5, 0.1562, 0.5, 0.125, 0.5, 0.125, 0.5, 0.1562, 0.5, 0.8438, 0.5, 0.8125, 0.5, 0.8125, 0.5, 0.8438, 0.5, 0.5625, 0.5, 0.5312, 0.5, 0.5312, 0.5, 0.5625, 0.5, 0.2812, 0.5, 0.25, 0.5, 0.25, 0.5, 0.2812, 0.5, 0.4375, 0.5, 0.4062, 0.5, 0.4062, 0.5, 0.4375, 0.5, 0.9375, 0.5, 0.9062, 0.5, 0.9062, 0.5, 0.9375, 0.5, 0.09375, 0.5, 0.0625, 0.5, 0.0625, 0.5, 0.09375, 0.5, 0.5, 0.5, 0.4688, 0.5, 0.4688, 0.5, 0.5, 0.5, 0.9062, 0.5, 0.875, 0.5, 0.875, 0.5, 0.9062, 0.5, 0.0625, 0.5, 0.03125, 0.5, 0.03125, 0.5, 0.0625, 0.5, 0.4688, 0.5, 0.4375, 0.5, 0.4375, 0.5, 0.4688, 0.5, 0.875, 0.5, 0.8438, 0.5, 0.8438, 0.5, 0.875, 0.5, 0.03125, 0.5, 0.0, 0.5, 0.0, 0.5, 0.03125, 0.5, 0.4375, 0.5, 0.4062, 0.5, 0.4062, 0.5, 0.4375, 0.5, 0.8438, 0.5, 0.8125, 0.5, 0.8125, 0.5, 0.8438, 0.5, 0.4062, 0.5, 0.375, 0.5, 0.375, 0.5, 0.4062, 0.5, 0.8125, 0.5, 0.7812, 0.5, 0.7812, 0.5, 0.8125, 0.5, 0.375, 0.5, 0.3438, 0.5, 0.3438, 0.5, 0.375, 0.5, 0.7812, 0.5, 0.75, 0.5, 0.75, 0.5, 0.7812, 0.5, 0.3438, 0.5, 0.3125, 0.5, 0.3125, 0.5, 0.3438, 0.5, 0.75, 0.5, 0.7188, 0.5, 0.7188, 0.5, 0.75, 0.5, 0.3125, 0.5, 0.2812, 0.5, 0.2812, 0.5, 0.3125, 0.5, 0.7188, 0.5, 0.6875, 0.5, 0.6875, 0.5, 0.7188, 0.5, 0.2812, 0.5, 0.25, 0.5, 0.25, 0.5, 0.2812, 0.5, 0.6875, 0.5, 0.6562, 0.5, 0.6562, 0.5, 0.6875, 0.5, 0.25, 0.5, 0.2188, 0.5, 0.2188, 0.5, 0.25, 0.5, 0.6562, 0.5, 0.625, 0.5, 0.625, 0.5, 0.6562, 0.5, 0.2188, 0.5, 0.1875, 0.5, 0.1875, 0.5, 0.2188, 0.5, 0.625, 0.5, 0.5938, 0.5, 0.5938, 0.5, 0.625, 0.5, 0.1875, 0.5, 0.1562, 0.5, 0.1562, 0.5, 0.1875, 0.5, 0.5938, 0.5, 0.5625, 0.5, 0.5625, 0.5, 0.5938, 0.5, 1.0, 0.5, 0.9688, 0.5, 0.9688, 0.5, 1.0, 0.5, 0.1562, 0.5, 0.125, 0.5, 0.125, 0.5, 0.1562, 0.5, 0.5625, 0.5, 0.5312, 0.5, 0.5312, 0.5, 0.5625, 0.5, 0.9688, 0.5, 0.9375, 0.5, 0.9375, 0.5, 0.9688, 0.5, 0.125, 0.5, 0.09375, 0.5, 0.09375, 0.5, 0.125, 0.5, 0.3438, 0.5, 0.3125, 0.5, 0.3125, 0.5, 0.3438, 0.5, 0.8438, 0.5, 0.8125, 0.5, 0.8125, 0.5, 0.8438, 0.5, 0.4062, 0.5, 0.375, 0.5, 0.375, 0.5, 0.4062, 0.5, 0.8125, 0.5, 0.7812, 0.5, 0.7812, 0.5, 0.8125, 0.5, 0.375, 0.5, 0.3438, 0.5, 0.3438, 0.5, 0.375, 0.5, 0.7812, 0.5, 0.75, 0.5, 0.75, 0.5, 0.7812, 0.5, 0.3438, 0.5, 0.3125, 0.5, 0.3125, 0.5, 0.3438, 0.5, 0.75, 0.5, 0.7188, 0.5, 0.7188, 0.5, 0.75, 0.5, 0.3125, 0.5, 0.2812, 0.5, 0.2812, 0.5, 0.3125, 0.5, 0.7188, 0.5, 0.6875, 0.5, 0.6875, 0.5, 0.7188, 0.5, 0.2812, 0.5, 0.25, 0.5, 0.25, 0.5, 0.2812, 0.5, 0.6875, 0.5, 0.6562, 0.5, 0.6562, 0.5, 0.6875, 0.5, 0.25, 0.5, 0.2188, 0.5, 0.2188, 0.5, 0.25, 0.5, 0.6562, 0.5, 0.625, 0.5, 0.625, 0.5, 0.6562, 0.5, 0.2188, 0.5, 0.1875, 0.5, 0.1875, 0.5, 0.2188, 0.5, 0.625, 0.5, 0.5938, 0.5, 0.5938, 0.5, 0.625, 0.5, 0.1875, 0.5, 0.1562, 0.5, 0.1562, 0.5, 0.1875, 0.5, 0.5938, 0.5, 0.5625, 0.5, 0.5625, 0.5, 0.5938, 0.5, 1.0, 0.5, 0.9688, 0.5, 0.9688, 0.5, 1.0, 0.5, 0.1562, 0.5, 0.125, 0.5, 0.125, 0.5, 0.1562, 0.5, 0.5625, 0.5, 0.5312, 0.5, 0.5312, 0.5, 0.5625, 0.5, 0.9688, 0.5, 0.9375, 0.5, 0.9375, 0.5, 0.9688, 0.5, 0.125, 0.5, 0.09375, 0.5, 0.09375, 0.5, 0.125, 0.5, 0.5312, 0.5, 0.5, 0.5, 0.5, 0.5, 0.5312, 0.5, 0.9375, 0.5, 0.9062, 0.5, 0.9062, 0.5, 0.9375, 0.5, 0.09375, 0.5, 0.0625, 0.5, 0.0625, 0.5, 0.09375, 0.5, 0.5, 0.5, 0.4688, 0.5, 0.4688, 0.5, 0.5, 0.5, 0.9062, 0.5, 0.875, 0.5, 0.875, 0.5, 0.9062, 0.5, 0.0625, 0.5, 0.03125, 0.5, 0.03125, 0.5, 0.0625, 0.5, 0.4688, 0.5, 0.4375, 0.5, 0.4375, 0.5, 0.4688, 0.5, 0.875, 0.5, 0.8438, 0.5, 0.8438, 0.5, 0.875, 0.5, 0.03125, 0.5, 0.0, 0.5, 0.0, 0.5, 0.03125, 0.5, 0.03125, 0.5, 0.0, 0.5, 0.0, 0.5, 0.03125, 0.5, 0.75, 0.5, 0.7188, 0.5, 0.7188, 0.5, 0.75, 0.5, 0.3125, 0.5, 0.2812, 0.5, 0.2812, 0.5, 0.3125, 0.5, 0.7188, 0.5, 0.6875, 0.5, 0.6875, 0.5, 0.7188, 0.5, 0.2812, 0.5, 0.25, 0.5, 0.25, 0.5, 0.2812, 0.5, 0.6875, 0.5, 0.6562, 0.5, 0.6562, 0.5, 0.6875, 0.5, 0.25, 0.5, 0.2188, 0.5, 0.2188, 0.5, 0.25, 0.5, 0.6562, 0.5, 0.625, 0.5, 0.625, 0.5, 0.6562, 0.5, 0.2188, 0.5, 0.1875, 0.5, 0.1875, 0.5, 0.2188, 0.5, 0.625, 0.5, 0.5938, 0.5, 0.5938, 0.5, 0.625, 0.5, 0.1875, 0.5, 0.1562, 0.5, 0.1562, 0.5, 0.1875, 0.5, 0.5938, 0.5, 0.5625, 0.5, 0.5625, 0.5, 0.5938, 0.5, 1.0, 0.5, 0.9688, 0.5, 0.9688, 0.5, 1.0, 0.5, 0.1562, 0.5, 0.125, 0.5, 0.125, 0.5, 0.1562, 0.5, 0.5625, 0.5, 0.5312, 0.5, 0.5312, 0.5, 0.5625, 0.5, 0.9688, 0.5, 0.9375, 0.5, 0.9375, 0.5, 0.9688, 0.5, 0.125, 0.5, 0.09375, 0.5, 0.09375, 0.5, 0.125, 0.5, 0.5312, 0.5, 0.5, 0.5, 0.5, 0.5, 0.5312, 0.5, 0.9375, 0.5, 0.9062, 0.5, 0.9062, 0.5, 0.9375, 0.5, 0.09375, 0.5, 0.0625, 0.5, 0.0625, 0.5, 0.09375, 0.5, 0.5, 0.5, 0.4688, 0.5, 0.4688, 0.5, 0.5, 0.5, 0.9062, 0.5, 0.875, 0.5, 0.875, 0.5, 0.9062, 0.5, 0.0625, 0.5, 0.03125, 0.5, 0.03125, 0.5, 0.0625, 0.5, 0.4688, 0.5, 0.4375, 0.5, 0.4375, 0.5, 0.4688, 0.5, 0.875, 0.5, 0.8438, 0.5, 0.8438, 0.5, 0.875, 0.5, 0.03125, 0.5, 0.0, 0.5, 0.0, 0.5, 0.03125, 0.5, 0.4375, 0.5, 0.4062, 0.5, 0.4062, 0.5, 0.4375, 0.5, 0.8438, 0.5, 0.8125, 0.5, 0.8125, 0.5, 0.8438, 0.5, 0.4062, 0.5, 0.375, 0.5, 0.375, 0.5, 0.4062, 0.5, 0.8125, 0.5, 0.7812, 0.5, 0.7812, 0.5, 0.8125, 0.5, 0.375, 0.5, 0.3438, 0.5, 0.3438, 0.5, 0.375, 0.5, 0.7812, 0.5, 0.75, 0.5, 0.75, 0.5, 0.7812, 0.5, 0.875, 0.5, 0.8438, 0.5, 0.8438, 0.5, 0.875, 0.5, 0.4375, 0.5, 0.4062, 0.5, 0.4062, 0.5, 0.4375, 0.5, 0.8438, 0.5, 0.8125, 0.5, 0.8125, 0.5, 0.8438, 0.5, 0.4062, 0.5, 0.375, 0.5, 0.375, 0.5, 0.4062, 0.5, 0.8125, 0.5, 0.7812, 0.5, 0.7812, 0.5, 0.8125, 0.5, 0.375, 0.5, 0.3438, 0.5, 0.3438, 0.5, 0.375, 0.5, 0.7812, 0.5, 0.75, 0.5, 0.75, 0.5, 0.7812, 0.5, 0.3438, 0.5, 0.3125, 0.5, 0.3125, 0.5, 0.3438, 0.5, 0.75, 0.5, 0.7188, 0.5, 0.7188, 0.5, 0.75, 0.5, 0.3125, 0.5, 0.2812, 0.5, 0.2812, 0.5, 0.3125, 0.5, 0.7188, 0.5, 0.6875, 0.5, 0.6875, 0.5, 0.7188, 0.5, 0.2812, 0.5, 0.25, 0.5, 0.25, 0.5, 0.2812, 0.5, 0.6875, 0.5, 0.6562, 0.5, 0.6562, 0.5, 0.6875, 0.5, 0.25, 0.5, 0.2188, 0.5, 0.2188, 0.5, 0.25, 0.5, 0.6562, 0.5, 0.625, 0.5, 0.625, 0.5, 0.6562, 0.5, 0.2188, 0.5, 0.1875, 0.5, 0.1875, 0.5, 0.2188, 0.5, 0.625, 0.5, 0.5938, 0.5, 0.5938, 0.5, 0.625, 0.5, 0.1875, 0.5, 0.1562, 0.5, 0.1562, 0.5, 0.1875, 0.5, 0.5938, 0.5, 0.5625, 0.5, 0.5625, 0.5, 0.5938, 0.5, 1.0, 0.5, 0.9688, 0.5, 0.9688, 0.5, 1.0, 0.5, 0.1562, 0.5, 0.125, 0.5, 0.125, 0.5, 0.1562, 0.5, 0.5625, 0.5, 0.5312, 0.5, 0.5312, 0.5, 0.5625, 0.5, 0.9688, 0.5, 0.9375, 0.5, 0.9375, 0.5, 0.9688, 0.5, 0.125, 0.5, 0.09375, 0.5, 0.09375, 0.5, 0.125, 0.5, 0.5312, 0.5, 0.5, 0.5, 0.5, 0.5, 0.5312, 0.5, 0.9375, 0.5, 0.9062, 0.5, 0.9062, 0.5, 0.9375, 0.5, 0.09375, 0.5, 0.0625, 0.5, 0.0625, 0.5, 0.09375, 0.5, 0.5, 0.5, 0.4688, 0.5, 0.4688, 0.5, 0.5, 0.5, 0.9062, 0.5, 0.875, 0.5, 0.875, 0.5, 0.9062, 0.5, 0.0625, 0.5, 0.03125, 0.5, 0.03125, 0.5, 0.0625, 0.5, 0.4688, 0.5, 0.4375, 0.5, 0.4375, 0.5, 0.4688, 0.5, 0.875, 0.5, 0.8438, 0.5, 0.8438, 0.5, 0.875, 0.5, 0.75, 0.49, 0.7968, 0.4854, 0.8418, 0.4717, 0.8833, 0.4496, 0.9197, 0.4197, 0.9496, 0.3833, 0.9717, 0.3418, 0.9854, 0.2968, 0.99, 0.25, 0.9854, 0.2032, 0.9717, 0.1582, 0.9496, 0.1167, 0.9197, 0.08029, 0.8833, 0.05045, 0.8418, 0.02827, 0.7968, 0.01461, 0.75, 0.01, 0.7032, 0.01461, 0.6582, 0.02827, 0.6167, 0.05045, 0.5803, 0.08029, 0.5504, 0.1167, 0.5283, 0.1582, 0.5146, 0.2032, 0.51, 0.25, 0.5146, 0.2968, 0.5283, 0.3418, 0.5504, 0.3833, 0.5803, 0.4197, 0.6167, 0.4496, 0.6582, 0.4717, 0.7032, 0.4854, 0.03125, 0.5, 0.0, 0.5, 0.0, 0.5, 0.03125, 0.5, 0.4375, 0.5, 0.4062, 0.5, 0.4062, 0.5, 0.4375, 0.5, 0.8438, 0.5, 0.8125, 0.5, 0.8125, 0.5, 0.8438, 0.5, 0.4062, 0.5, 0.375, 0.5, 0.375, 0.5, 0.4062, 0.5, 0.8125, 0.5, 0.7812, 0.5, 0.7812, 0.5, 0.8125, 0.5, 0.375, 0.5, 0.3438, 0.5, 0.3438, 0.5, 0.375, 0.5, 0.7812, 0.5, 0.75, 0.5, 0.75, 0.5, 0.7812, 0.5, 0.3438, 0.5, 0.3125, 0.5, 0.3125, 0.5, 0.3438, 0.5, 0.75, 0.5, 0.7188, 0.5, 0.7188, 0.5, 0.75, 0.5, 0.3125, 0.5, 0.2812, 0.5, 0.2812, 0.5, 0.3125, 0.5, 0.7188, 0.5, 0.6875, 0.5, 0.6875, 0.5, 0.7188, 0.5, 0.2812, 0.5, 0.25, 0.5, 0.25, 0.5, 0.2812, 0.5, 0.6875, 0.5, 0.6562, 0.5, 0.6562, 0.5, 0.6875, 0.5, 0.25, 0.5, 0.2188, 0.5, 0.2188, 0.5, 0.25, 0.5, 0.6562, 0.5, 0.625, 0.5, 0.625, 0.5, 0.6562, 0.5, 0.2188, 0.5, 0.1875, 0.5, 0.1875, 0.5, 0.2188, 0.5, 0.625, 0.5, 0.5938, 0.5, 0.5938, 0.5, 0.625, 0.5, 0.1875, 0.5, 0.1562, 0.5, 0.1562, 0.5, 0.1875, 0.5, 0.5938, 0.5, 0.5625, 0.5, 0.5625, 0.5, 0.5938, 0.5, 1.0, 0.5, 0.9688, 0.5, 0.9688, 0.5, 1.0, 0.5, 0.1562, 0.5, 0.125, 0.5, 0.125, 0.5, 0.1562, 0.5, 0.5625, 0.5, 0.5312, 0.5, 0.5312, 0.5, 0.5625, 0.5, 0.9688, 0.5, 0.9375, 0.5, 0.9375, 0.5, 0.9688, 0.5, 0.125, 0.5, 0.09375, 0.5, 0.09375, 0.5, 0.125, 0.5, 0.5312, 0.5, 0.5, 0.5, 0.5, 0.5, 0.5312, 0.5, 0.9375, 0.5, 0.9062, 0.5, 0.9062, 0.5, 0.9375, 0.5, 0.09375, 0.5, 0.0625, 0.5, 0.0625, 0.5, 0.09375, 0.5, 0.5, 0.5, 0.4688, 0.5, 0.4688, 0.5, 0.5, 0.5, 0.9062, 0.5, 0.875, 0.5, 0.875, 0.5, 0.9062, 0.5, 0.0625, 0.5, 0.03125, 0.5, 0.03125, 0.5, 0.0625, 0.5, 0.4688, 0.5, 0.4375, 0.5, 0.4375, 0.5, 0.4688, 0.5, 0.875, 0.5, 0.8438, 0.5, 0.8438, 0.5, 0.875, 0.5, 0.4688, 0.5, 0.4375, 0.5, 0.4375, 0.5, 0.4688, 0.5, 0.0625, 0.5, 0.03125, 0.5, 0.03125, 0.5, 0.0625, 0.5, 0.9062, 0.5, 0.875, 0.5, 0.875, 0.5, 0.9062, 0.5, 0.5, 0.5, 0.4688, 0.5, 0.4688, 0.5, 0.5, 0.5, 0.09375, 0.5, 0.0625, 0.5, 0.0625, 0.5, 0.09375, 0.5, 0.9375, 0.5, 0.9062, 0.5, 0.9062, 0.5, 0.9375, 0.5, 0.5312, 0.5, 0.5, 0.5, 0.5, 0.5, 0.5312, 0.5, 0.125, 0.5, 0.09375, 0.5, 0.09375, 0.5, 0.125, 0.5, 0.9688, 0.5, 0.9375, 0.5, 0.9375, 0.5, 0.9688, 0.5, 0.5625, 0.5, 0.5312, 0.5, 0.5312, 0.5, 0.5625, 0.5, 0.1562, 0.5, 0.125, 0.5, 0.125, 0.5, 0.1562, 0.5, 1.0, 0.5, 0.9688, 0.5, 0.9688, 0.5, 1.0, 0.5, 0.5938, 0.5, 0.5625, 0.5, 0.5625, 0.5, 0.5938, 0.5, 0.1875, 0.5, 0.1562, 0.5, 0.1562, 0.5, 0.1875, 0.5, 0.625, 0.5, 0.5938, 0.5, 0.5938, 0.5, 0.625, 0.5, 0.2188, 0.5, 0.1875, 0.5, 0.1875, 0.5, 0.2188, 0.5, 0.6562, 0.5, 0.625, 0.5, 0.625, 0.5, 0.6562, 0.5, 0.25, 0.5, 0.2188, 0.5, 0.2188, 0.5, 0.25, 0.5, 0.6875, 0.5, 0.6562, 0.5, 0.6562, 0.5, 0.6875, 0.5, 0.2812, 0.5, 0.25, 0.5, 0.25, 0.5, 0.2812, 0.5, 0.7188, 0.5, 0.6875, 0.5, 0.6875, 0.5, 0.7188, 0.5, 0.3125, 0.5, 0.2812, 0.5, 0.2812, 0.5, 0.3125, 0.5, 0.75, 0.5, 0.7188, 0.5, 0.7188, 0.5, 0.75, 0.5, 0.3438, 0.5, 0.3125, 0.5, 0.3125, 0.5, 0.3438, 0.5, 0.7812, 0.5, 0.75, 0.5, 0.75, 0.5, 0.7812, 0.5, 0.375, 0.5, 0.3438, 0.5, 0.3438, 0.5, 0.375, 0.5, 0.8125, 0.5, 0.7812, 0.5, 0.7812, 0.5, 0.8125, 0.5, 0.4062, 0.5, 0.375, 0.5, 0.375, 0.5, 0.4062, 0.5, 0.8438, 0.5, 0.8125, 0.5, 0.8125, 0.5, 0.8438, 0.5, 0.4375, 0.5, 0.4062, 0.5, 0.4062, 0.5, 0.4375, 0.5, 0.03125, 0.5, 0.0, 0.5, 0.0, 0.5, 0.03125, 0.5, 0.5625, 1.0, 0.5938, 1.0, 0.5938, 1.0, 0.5625, 1.0, 0.625, 1.0, 0.6562, 1.0, 0.6562, 1.0, 0.625, 1.0, 0.3438, 1.0, 0.375, 1.0, 0.375, 1.0, 0.3438, 1.0, 0.0625, 1.0, 0.09375, 1.0, 0.09375, 1.0, 0.0625, 1.0, 0.75, 1.0, 0.7812, 1.0, 0.7812, 1.0, 0.75, 1.0, 0.4688, 1.0, 0.5, 1.0, 0.5, 1.0, 0.4688, 1.0, 0.1875, 1.0, 0.2188, 1.0, 0.2188, 1.0, 0.1875, 1.0, 0.875, 1.0, 0.9062, 1.0, 0.9062, 1.0, 0.875, 1.0, 0.5938, 1.0, 0.625, 1.0, 0.625, 1.0, 0.5938, 1.0, 0.3125, 1.0, 0.3438, 1.0, 0.3438, 1.0, 0.3125, 1.0, 0.03125, 1.0, 0.0625, 1.0, 0.0625, 1.0, 0.03125, 1.0, 0.7188, 1.0, 0.75, 1.0, 0.75, 1.0, 0.7188, 1.0, 0.4375, 1.0, 0.4688, 1.0, 0.4688, 1.0, 0.4375, 1.0, 0.1562, 1.0, 0.1875, 1.0, 0.1875, 1.0, 0.1562, 1.0, 0.8438, 1.0, 0.875, 1.0, 0.875, 1.0, 0.8438, 1.0, 0.5625, 1.0, 0.5938, 1.0, 0.5938, 1.0, 0.5625, 1.0, 0.2812, 1.0, 0.3125, 1.0, 0.3125, 1.0, 0.2812, 1.0, 0.9688, 1.0, 1.0, 1.0, 1.0, 1.0, 0.9688, 1.0, 0.0, 1.0, 0.03125, 1.0, 0.03125, 1.0, 0.0, 1.0, 0.6875, 1.0, 0.7188, 1.0, 0.7188, 1.0, 0.6875, 1.0, 0.4062, 1.0, 0.4375, 1.0, 0.4375, 1.0, 0.4062, 1.0, 0.125, 1.0, 0.1562, 1.0, 0.1562, 1.0, 0.125, 1.0, 0.8125, 1.0, 0.8438, 1.0, 0.8438, 1.0, 0.8125, 1.0, 0.5312, 1.0, 0.5625, 1.0, 0.5625, 1.0, 0.5312, 1.0, 0.25, 1.0, 0.2812, 1.0, 0.2812, 1.0, 0.25, 1.0, 0.9375, 1.0, 0.9688, 1.0, 0.9688, 1.0, 0.9375, 1.0, 0.6562, 1.0, 0.6875, 1.0, 0.6875, 1.0, 0.6562, 1.0, 0.375, 1.0, 0.4062, 1.0, 0.4062, 1.0, 0.375, 1.0, 0.09375, 1.0, 0.125, 1.0, 0.125, 1.0, 0.09375, 1.0, 0.7812, 1.0, 0.8125, 1.0, 0.8125, 1.0, 0.7812, 1.0, 0.5, 1.0, 0.5312, 1.0, 0.5312, 1.0, 0.5, 1.0, 0.2188, 1.0, 0.25, 1.0, 0.25, 1.0, 0.2188, 1.0, 0.4688, 1.0, 0.5, 1.0, 0.5, 1.0, 0.4688, 1.0, 0.9688, 1.0, 1.0, 1.0, 1.0, 1.0, 0.9688, 1.0, 0.125, 1.0, 0.1562, 1.0, 0.1562, 1.0, 0.125, 1.0, 0.5312, 1.0, 0.5625, 1.0, 0.5625, 1.0, 0.5312, 1.0, 0.9375, 1.0, 0.9688, 1.0, 0.9688, 1.0, 0.9375, 1.0, 0.09375, 1.0, 0.125, 1.0, 0.125, 1.0, 0.09375, 1.0, 0.5, 1.0, 0.5312, 1.0, 0.5312, 1.0, 0.5, 1.0, 0.9062, 1.0, 0.9375, 1.0, 0.9375, 1.0, 0.9062, 1.0, 0.0625, 1.0, 0.09375, 1.0, 0.09375, 1.0, 0.0625, 1.0, 0.4688, 1.0, 0.5, 1.0, 0.5, 1.0, 0.4688, 1.0, 0.875, 1.0, 0.9062, 1.0, 0.9062, 1.0, 0.875, 1.0, 0.03125, 1.0, 0.0625, 1.0, 0.0625, 1.0, 0.03125, 1.0, 0.4375, 1.0, 0.4688, 1.0, 0.4688, 1.0, 0.4375, 1.0, 0.8438, 1.0, 0.875, 1.0, 0.875, 1.0, 0.8438, 1.0, 0.0, 1.0, 0.03125, 1.0, 0.03125, 1.0, 0.0, 1.0, 0.4062, 1.0, 0.4375, 1.0, 0.4375, 1.0, 0.4062, 1.0, 0.8125, 1.0, 0.8438, 1.0, 0.8438, 1.0, 0.8125, 1.0, 0.375, 1.0, 0.4062, 1.0, 0.4062, 1.0, 0.375, 1.0, 0.7812, 1.0, 0.8125, 1.0, 0.8125, 1.0, 0.7812, 1.0, 0.3438, 1.0, 0.375, 1.0, 0.375, 1.0, 0.3438, 1.0, 0.75, 1.0, 0.7812, 1.0, 0.7812, 1.0, 0.75, 1.0, 0.3125, 1.0, 0.3438, 1.0, 0.3438, 1.0, 0.3125, 1.0, 0.7188, 1.0, 0.75, 1.0, 0.75, 1.0, 0.7188, 1.0, 0.2812, 1.0, 0.3125, 1.0, 0.3125, 1.0, 0.2812, 1.0, 0.6875, 1.0, 0.7188, 1.0, 0.7188, 1.0, 0.6875, 1.0, 0.25, 1.0, 0.2812, 1.0, 0.2812, 1.0, 0.25, 1.0, 0.6562, 1.0, 0.6875, 1.0, 0.6875, 1.0, 0.6562, 1.0, 0.2188, 1.0, 0.25, 1.0, 0.25, 1.0, 0.2188, 1.0, 0.625, 1.0, 0.6562, 1.0, 0.6562, 1.0, 0.625, 1.0, 0.1875, 1.0, 0.2188, 1.0, 0.2188, 1.0, 0.1875, 1.0, 0.5938, 1.0, 0.625, 1.0, 0.625, 1.0, 0.5938, 1.0, 0.1562, 1.0, 0.1875, 1.0, 0.1875, 1.0, 0.1562, 1.0, 0.375, 1.0, 0.4062, 1.0, 0.4062, 1.0, 0.375, 1.0, 0.875, 1.0, 0.9062, 1.0, 0.9062, 1.0, 0.875, 1.0, 0.03125, 1.0, 0.0625, 1.0, 0.0625, 1.0, 0.03125, 1.0, 0.4375, 1.0, 0.4688, 1.0, 0.4688, 1.0, 0.4375, 1.0, 0.8438, 1.0, 0.875, 1.0, 0.875, 1.0, 0.8438, 1.0, 0.0, 1.0, 0.03125, 1.0, 0.03125, 1.0, 0.0, 1.0, 0.4062, 1.0, 0.4375, 1.0, 0.4375, 1.0, 0.4062, 1.0, 0.8125, 1.0, 0.8438, 1.0, 0.8438, 1.0, 0.8125, 1.0, 0.375, 1.0, 0.4062, 1.0, 0.4062, 1.0, 0.375, 1.0, 0.7812, 1.0, 0.8125, 1.0, 0.8125, 1.0, 0.7812, 1.0, 0.3438, 1.0, 0.375, 1.0, 0.375, 1.0, 0.3438, 1.0, 0.75, 1.0, 0.7812, 1.0, 0.7812, 1.0, 0.75, 1.0, 0.3125, 1.0, 0.3438, 1.0, 0.3438, 1.0, 0.3125, 1.0, 0.7188, 1.0, 0.75, 1.0, 0.75, 1.0, 0.7188, 1.0, 0.2812, 1.0, 0.3125, 1.0, 0.3125, 1.0, 0.2812, 1.0, 0.6875, 1.0, 0.7188, 1.0, 0.7188, 1.0, 0.6875, 1.0, 0.25, 1.0, 0.2812, 1.0, 0.2812, 1.0, 0.25, 1.0, 0.6562, 1.0, 0.6875, 1.0, 0.6875, 1.0, 0.6562, 1.0, 0.2188, 1.0, 0.25, 1.0, 0.25, 1.0, 0.2188, 1.0, 0.625, 1.0, 0.6562, 1.0, 0.6562, 1.0, 0.625, 1.0, 0.1875, 1.0, 0.2188, 1.0, 0.2188, 1.0, 0.1875, 1.0, 0.5938, 1.0, 0.625, 1.0, 0.625, 1.0, 0.5938, 1.0, 0.1562, 1.0, 0.1875, 1.0, 0.1875, 1.0, 0.1562, 1.0, 0.5625, 1.0, 0.5938, 1.0, 0.5938, 1.0, 0.5625, 1.0, 0.9688, 1.0, 1.0, 1.0, 1.0, 1.0, 0.9688, 1.0, 0.125, 1.0, 0.1562, 1.0, 0.1562, 1.0, 0.125, 1.0, 0.5312, 1.0, 0.5625, 1.0, 0.5625, 1.0, 0.5312, 1.0, 0.9375, 1.0, 0.9688, 1.0, 0.9688, 1.0, 0.9375, 1.0, 0.09375, 1.0, 0.125, 1.0, 0.125, 1.0, 0.09375, 1.0, 0.5, 1.0, 0.5312, 1.0, 0.5312, 1.0, 0.5, 1.0, 0.9062, 1.0, 0.9375, 1.0, 0.9375, 1.0, 0.9062, 1.0, 0.0625, 1.0, 0.09375, 1.0, 0.09375, 1.0, 0.0625, 1.0, 0.2812, 1.0, 0.3125, 1.0, 0.3125, 1.0, 0.2812, 1.0, 0.7812, 1.0, 0.8125, 1.0, 0.8125, 1.0, 0.7812, 1.0, 0.3438, 1.0, 0.375, 1.0, 0.375, 1.0, 0.3438, 1.0, 0.75, 1.0, 0.7812, 1.0, 0.7812, 1.0, 0.75, 1.0, 0.3125, 1.0, 0.3438, 1.0, 0.3438, 1.0, 0.3125, 1.0, 0.7188, 1.0, 0.75, 1.0, 0.75, 1.0, 0.7188, 1.0, 0.2812, 1.0, 0.3125, 1.0, 0.3125, 1.0, 0.2812, 1.0, 0.6875, 1.0, 0.7188, 1.0, 0.7188, 1.0, 0.6875, 1.0, 0.25, 1.0, 0.2812, 1.0, 0.2812, 1.0, 0.25, 1.0, 0.6562, 1.0, 0.6875, 1.0, 0.6875, 1.0, 0.6562, 1.0, 0.2188, 1.0, 0.25, 1.0, 0.25, 1.0, 0.2188, 1.0, 0.625, 1.0, 0.6562, 1.0, 0.6562, 1.0, 0.625, 1.0, 0.1875, 1.0, 0.2188, 1.0, 0.2188, 1.0, 0.1875, 1.0, 0.5938, 1.0, 0.625, 1.0, 0.625, 1.0, 0.5938, 1.0, 0.1562, 1.0, 0.1875, 1.0, 0.1875, 1.0, 0.1562, 1.0, 0.5625, 1.0, 0.5938, 1.0, 0.5938, 1.0, 0.5625, 1.0, 0.9688, 1.0, 1.0, 1.0, 1.0, 1.0, 0.9688, 1.0, 0.125, 1.0, 0.1562, 1.0, 0.1562, 1.0, 0.125, 1.0, 0.5312, 1.0, 0.5625, 1.0, 0.5625, 1.0, 0.5312, 1.0, 0.9375, 1.0, 0.9688, 1.0, 0.9688, 1.0, 0.9375, 1.0, 0.09375, 1.0, 0.125, 1.0, 0.125, 1.0, 0.09375, 1.0, 0.5, 1.0, 0.5312, 1.0, 0.5312, 1.0, 0.5, 1.0, 0.9062, 1.0, 0.9375, 1.0, 0.9375, 1.0, 0.9062, 1.0, 0.0625, 1.0, 0.09375, 1.0, 0.09375, 1.0, 0.0625, 1.0, 0.4688, 1.0, 0.5, 1.0, 0.5, 1.0, 0.4688, 1.0, 0.875, 1.0, 0.9062, 1.0, 0.9062, 1.0, 0.875, 1.0, 0.03125, 1.0, 0.0625, 1.0, 0.0625, 1.0, 0.03125, 1.0, 0.4375, 1.0, 0.4688, 1.0, 0.4688, 1.0, 0.4375, 1.0, 0.8438, 1.0, 0.875, 1.0, 0.875, 1.0, 0.8438, 1.0, 0.0, 1.0, 0.03125, 1.0, 0.03125, 1.0, 0.0, 1.0, 0.4062, 1.0, 0.4375, 1.0, 0.4375, 1.0, 0.4062, 1.0, 0.8125, 1.0, 0.8438, 1.0, 0.8438, 1.0, 0.8125, 1.0, 0.6875, 1.0, 0.7188, 1.0, 0.7188, 1.0, 0.6875, 1.0, 0.25, 1.0, 0.2812, 1.0, 0.2812, 1.0, 0.25, 1.0, 0.6562, 1.0, 0.6875, 1.0, 0.6875, 1.0, 0.6562, 1.0, 0.2188, 1.0, 0.25, 1.0, 0.25, 1.0, 0.2188, 1.0, 0.625, 1.0, 0.6562, 1.0, 0.6562, 1.0, 0.625, 1.0, 0.1875, 1.0, 0.2188, 1.0, 0.2188, 1.0, 0.1875, 1.0, 0.5938, 1.0, 0.625, 1.0, 0.625, 1.0, 0.5938, 1.0, 0.1562, 1.0, 0.1875, 1.0, 0.1875, 1.0, 0.1562, 1.0, 0.5625, 1.0, 0.5938, 1.0, 0.5938, 1.0, 0.5625, 1.0, 0.9688, 1.0, 1.0, 1.0, 1.0, 1.0, 0.9688, 1.0, 0.125, 1.0, 0.1562, 1.0, 0.1562, 1.0, 0.125, 1.0, 0.5312, 1.0, 0.5625, 1.0, 0.5625, 1.0, 0.5312, 1.0, 0.9375, 1.0, 0.9688, 1.0, 0.9688, 1.0, 0.9375, 1.0, 0.09375, 1.0, 0.125, 1.0, 0.125, 1.0, 0.09375, 1.0, 0.5, 1.0, 0.5312, 1.0, 0.5312, 1.0, 0.5, 1.0, 0.9062, 1.0, 0.9375, 1.0, 0.9375, 1.0, 0.9062, 1.0, 0.0625, 1.0, 0.09375, 1.0, 0.09375, 1.0, 0.0625, 1.0, 0.4688, 1.0, 0.5, 1.0, 0.5, 1.0, 0.4688, 1.0, 0.875, 1.0, 0.9062, 1.0, 0.9062, 1.0, 0.875, 1.0, 0.03125, 1.0, 0.0625, 1.0, 0.0625, 1.0, 0.03125, 1.0, 0.4375, 1.0, 0.4688, 1.0, 0.4688, 1.0, 0.4375, 1.0, 0.8438, 1.0, 0.875, 1.0, 0.875, 1.0, 0.8438, 1.0, 0.0, 1.0, 0.03125, 1.0, 0.03125, 1.0, 0.0, 1.0, 0.4062, 1.0, 0.4375, 1.0, 0.4375, 1.0, 0.4062, 1.0, 0.8125, 1.0, 0.8438, 1.0, 0.8438, 1.0, 0.8125, 1.0, 0.375, 1.0, 0.4062, 1.0, 0.4062, 1.0, 0.375, 1.0, 0.7812, 1.0, 0.8125, 1.0, 0.8125, 1.0, 0.7812, 1.0, 0.3438, 1.0, 0.375, 1.0, 0.375, 1.0, 0.3438, 1.0, 0.75, 1.0, 0.7812, 1.0, 0.7812, 1.0, 0.75, 1.0, 0.3125, 1.0, 0.3438, 1.0, 0.3438, 1.0, 0.3125, 1.0, 0.7188, 1.0, 0.75, 1.0, 0.75, 1.0, 0.7188, 1.0, 0.03125, 0.5, 0.03125, 0.9769, 0.0, 0.9769, 0.0, 0.5, 0.0625, 0.5, 0.0625, 0.9769, 0.03125, 0.9769, 0.03125, 0.5, 0.09375, 0.5, 0.09375, 0.9769, 0.0625, 0.9769, 0.0625, 0.5, 0.125, 0.5, 0.125, 0.9769, 0.09375, 0.9769, 0.09375, 0.5, 0.1562, 0.5, 0.1562, 0.9769, 0.125, 0.9769, 0.125, 0.5, 0.1875, 0.5, 0.1875, 0.9769, 0.1562, 0.9769, 0.1562, 0.5, 0.2188, 0.5, 0.2187, 0.9769, 0.1875, 0.9769, 0.1875, 0.5, 0.25, 0.5, 0.25, 0.9769, 0.2187, 0.9769, 0.2188, 0.5, 0.2812, 0.5, 0.2812, 0.9769, 0.25, 0.9769, 0.25, 0.5, 0.3125, 0.5, 0.3125, 0.9769, 0.2812, 0.9769, 0.2812, 0.5, 0.3438, 0.5, 0.3438, 0.9769, 0.3125, 0.9769, 0.3125, 0.5, 0.375, 0.5, 0.375, 0.9769, 0.3438, 0.9769, 0.3438, 0.5, 0.4062, 0.5, 0.4062, 0.9769, 0.375, 0.9769, 0.375, 0.5, 0.4375, 0.5, 0.4375, 0.9769, 0.4062, 0.9769, 0.4062, 0.5, 0.4688, 0.5, 0.4688, 0.9769, 0.4375, 0.9769, 0.4375, 0.5, 0.5, 0.5, 0.5, 0.9769, 0.4688, 0.9769, 0.4688, 0.5, 0.5312, 0.5, 0.5312, 0.9769, 0.5, 0.9769, 0.5, 0.5, 0.5625, 0.5, 0.5625, 0.9769, 0.5312, 0.9769, 0.5312, 0.5, 0.5938, 0.5, 0.5937, 0.9769, 0.5625, 0.9769, 0.5625, 0.5, 0.625, 0.5, 0.625, 0.9769, 0.5937, 0.9769, 0.5938, 0.5, 0.6562, 0.5, 0.6562, 0.9769, 0.625, 0.9769, 0.625, 0.5, 0.6875, 0.5, 0.6875, 0.9769, 0.6562, 0.9769, 0.6562, 0.5, 0.7188, 0.5, 0.7188, 0.9769, 0.6875, 0.9769, 0.6875, 0.5, 0.75, 0.5, 0.75, 0.9769, 0.7188, 0.9769, 0.7188, 0.5, 0.7812, 0.5, 0.7812, 0.9769, 0.75, 0.9769, 0.75, 0.5, 0.8125, 0.5, 0.8125, 0.9769, 0.7812, 0.9769, 0.7812, 0.5, 0.8438, 0.5, 0.8438, 0.9769, 0.8125, 0.9769, 0.8125, 0.5, 0.875, 0.5, 0.875, 0.9769, 0.8438, 0.9769, 0.8438, 0.5, 0.9062, 0.5, 0.9062, 0.9769, 0.875, 0.9769, 0.875, 0.5, 0.9375, 0.5, 0.9375, 0.9769, 0.9062, 0.9769, 0.9062, 0.5, 0.9688, 0.5, 0.9688, 0.9769, 0.9375, 0.9769, 0.9375, 0.5, 1.0, 0.5, 1.0, 0.9769, 0.9688, 0.9769, 0.9688, 0.5])
me_cylinder.materials.append(mat_material_001)
me_cylinder.update()
me_cylinder_001 = bpy.data.meshes.new('Cylinder.001')
me_cylinder_001.from_pydata([(-4.482e-09, 1.296, -0.8004), (0.2528, 1.271, -0.8004), (0.4958, 1.197, -0.8004), (0.7198, 1.077, -0.8004), (0.9161, 0.9161, -0.8004), (1.077, 0.7198, -0.8004), (1.197, 0.4958, -0.8004), (1.271, 0.2528, -0.8004), (1.296, 1.691e-09, -0.8004), (1.271, -0.2528, -0.8004), (1.197, -0.4958, -0.8004), (1.077, -0.7198, -0.8004), (0.9161, -0.9161, -0.8004), (0.7198, -1.077, -0.8004), (0.4958, -1.197, -0.8004), (0.2528, -1.271, -0.8004), (-4.482e-09, -1.296, -0.8004), (-0.2528, -1.271, -0.8004), (-0.4958, -1.197, -0.8004), (-0.7198, -1.077, -0.8004), (-0.9161, -0.9161, -0.8004), (-1.077, -0.7198, -0.8004), (-1.197, -0.4958, -0.8004), (-1.271, -0.2528, -0.8004), (-1.296, 1.691e-09, -0.8004), (-1.271, 0.2528, -0.8004), (-1.197, 0.4958, -0.8004), (-1.077, 0.7198, -0.8004), (-0.9161, 0.9161, -0.8004), (-0.7198, 1.077, -0.8004), (-0.4958, 1.197, -0.8004), (-0.2528, 1.271, -0.8004), (-5.331e-09, 1.304, -0.9472), (0.2544, 1.279, -0.9472), (0.499, 1.205, -0.9472), (0.7245, 1.084, -0.9472), (0.9221, 0.9221, -0.9472), (1.084, 0.7245, -0.9472), (1.205, 0.499, -0.9472), (1.279, 0.2544, -0.9472), (1.304, 1.494e-09, -0.9472), (1.279, -0.2544, -0.9472), (1.205, -0.499, -0.9472), (1.084, -0.7245, -0.9472), (0.9221, -0.9221, -0.9472), (0.7245, -1.084, -0.9472), (0.499, -1.205, -0.9472), (0.2544, -1.279, -0.9472), (-5.331e-09, -1.304, -0.9472), (-0.2544, -1.279, -0.9472), (-0.499, -1.205, -0.9472), (-0.7245, -1.084, -0.9472), (-0.9221, -0.9221, -0.9472), (-1.084, -0.7245, -0.9472), (-1.205, -0.499, -0.9472), (-1.279, -0.2544, -0.9472), (-1.304, 1.494e-09, -0.9472), (-1.279, 0.2544, -0.9472), (-1.205, 0.499, -0.9472), (-1.084, 0.7245, -0.9472), (-0.9221, 0.9221, -0.9472), (-0.7245, 1.084, -0.9472), (-0.499, 1.205, -0.9472), (-0.2544, 1.279, -0.9472), (-1.068e-08, 1.263, -1.094), (0.2463, 1.238, -1.094), (0.4832, 1.167, -1.094), (0.7015, 1.05, -1.094), (0.8928, 0.8928, -1.094), (1.05, 0.7015, -1.094), (1.167, 0.4832, -1.094), (1.238, 0.2463, -1.094), (1.263, 1.574e-09, -1.094), (1.238, -0.2463, -1.094), (1.167, -0.4832, -1.094), (1.05, -0.7015, -1.094), (0.8928, -0.8928, -1.094), (0.7015, -1.05, -1.094), (0.4832, -1.167, -1.094), (0.2463, -1.238, -1.094), (-1.068e-08, -1.263, -1.094), (-0.2463, -1.238, -1.094), (-0.4832, -1.167, -1.094), (-0.7015, -1.05, -1.094), (-0.8928, -0.8928, -1.094), (-1.05, -0.7015, -1.094), (-1.167, -0.4832, -1.094), (-1.238, -0.2463, -1.094), (-1.263, 1.574e-09, -1.094), (-1.238, 0.2463, -1.094), (-1.167, 0.4832, -1.094), (-1.05, 0.7015, -1.094), (-0.8928, 0.8928, -1.094), (-0.7015, 1.05, -1.094), (-0.4832, 1.167, -1.094), (-0.2463, 1.238, -1.094), (-1.506e-08, 1.134, -1.229), (0.2213, 1.113, -1.229), (0.4341, 1.048, -1.229), (0.6302, 0.9431, -1.229), (0.8021, 0.8021, -1.229), (0.9431, 0.6302, -1.229), (1.048, 0.4341, -1.229), (1.113, 0.2213, -1.229), (1.134, 5.082e-09, -1.229), (1.113, -0.2213, -1.229), (1.048, -0.4341, -1.229), (0.9431, -0.6302, -1.229), (0.8021, -0.8021, -1.229), (0.6302, -0.9431, -1.229), (0.4341, -1.048, -1.229), (0.2213, -1.113, -1.229), (-1.506e-08, -1.134, -1.229), (-0.2213, -1.113, -1.229), (-0.4341, -1.048, -1.229), (-0.6302, -0.9431, -1.229), (-0.8021, -0.8021, -1.229), (-0.9431, -0.6302, -1.229), (-1.048, -0.4341, -1.229), (-1.113, -0.2213, -1.229), (-1.134, 5.082e-09, -1.229), (-1.113, 0.2213, -1.229), (-1.048, 0.4341, -1.229), (-0.9431, 0.6302, -1.229), (-0.8021, 0.8021, -1.229), (-0.6302, 0.9431, -1.229), (-0.4341, 1.048, -1.229), (-0.2213, 1.113, -1.229), (-2.606e-08, 0.9979, -1.319), (0.1947, 0.9788, -1.319), (0.3819, 0.922, -1.319), (0.5544, 0.8298, -1.319), (0.7056, 0.7056, -1.319), (0.8298, 0.5544, -1.319), (0.922, 0.3819, -1.319), (0.9788, 0.1947, -1.319), (0.9979, -1.187e-09, -1.319), (0.9788, -0.1947, -1.319), (0.922, -0.3819, -1.319), (0.8298, -0.5544, -1.319), (0.7056, -0.7056, -1.319), (0.5544, -0.8298, -1.319), (0.3819, -0.922, -1.319), (0.1947, -0.9788, -1.319), (-2.606e-08, -0.9979, -1.319), (-0.1947, -0.9788, -1.319), (-0.3819, -0.922, -1.319), (-0.5544, -0.8298, -1.319), (-0.7056, -0.7056, -1.319), (-0.8298, -0.5544, -1.319), (-0.922, -0.3819, -1.319), (-0.9788, -0.1947, -1.319), (-0.9979, -1.187e-09, -1.319), (-0.9788, 0.1947, -1.319), (-0.922, 0.3819, -1.319), (-0.8298, 0.5544, -1.319), (-0.7056, 0.7056, -1.319), (-0.5544, 0.8298, -1.319), (-0.3819, 0.922, -1.319), (-0.1947, 0.9788, -1.319), (-2.103e-08, 0.7412, -1.319), (0.1446, 0.7269, -1.319), (0.2836, 0.6847, -1.319), (0.4118, 0.6162, -1.319), (0.5241, 0.5241, -1.319), (0.6162, 0.4118, -1.319), (0.6847, 0.2836, -1.319), (0.7269, 0.1446, -1.319), (0.7412, -8.813e-10, -1.319), (0.7269, -0.1446, -1.319), (0.6847, -0.2836, -1.319), (0.6162, -0.4118, -1.319), (0.5241, -0.5241, -1.319), (0.4118, -0.6162, -1.319), (0.2836, -0.6847, -1.319), (0.1446, -0.7269, -1.319), (-2.103e-08, -0.7412, -1.319), (-0.1446, -0.7269, -1.319), (-0.2836, -0.6847, -1.319), (-0.4118, -0.6162, -1.319), (-0.5241, -0.5241, -1.319), (-0.6162, -0.4118, -1.319), (-0.6847, -0.2836, -1.319), (-0.7269, -0.1446, -1.319), (-0.7412, -8.813e-10, -1.319), (-0.7269, 0.1446, -1.319), (-0.6847, 0.2836, -1.319), (-0.6162, 0.4118, -1.319), (-0.5241, 0.5241, -1.319), (-0.4118, 0.6162, -1.319), (-0.2836, 0.6847, -1.319), (-0.1446, 0.7269, -1.319), (-7.669e-09, 0.5631, -1.294), (0.1099, 0.5523, -1.294), (0.2155, 0.5203, -1.294), (0.3129, 0.4682, -1.294), (0.3982, 0.3982, -1.294), (0.4682, 0.3129, -1.294), (0.5203, 0.2155, -1.294), (0.5523, 0.1099, -1.294), (0.5631, -1.881e-10, -1.294), (0.5523, -0.1099, -1.294), (0.5203, -0.2155, -1.294), (0.4682, -0.3129, -1.294), (0.3982, -0.3982, -1.294), (0.3129, -0.4682, -1.294), (0.2155, -0.5203, -1.294), (0.1099, -0.5523, -1.294), (-7.669e-09, -0.5631, -1.294), (-0.1099, -0.5523, -1.294), (-0.2155, -0.5203, -1.294), (-0.3129, -0.4682, -1.294), (-0.3982, -0.3982, -1.294), (-0.4682, -0.3129, -1.294), (-0.5203, -0.2155, -1.294), (-0.5523, -0.1099, -1.294), (-0.5631, -1.881e-10, -1.294), (-0.5523, 0.1099, -1.294), (-0.5203, 0.2155, -1.294), (-0.4682, 0.3129, -1.294), (-0.3982, 0.3982, -1.294), (-0.3129, 0.4682, -1.294), (-0.2155, 0.5203, -1.294), (-0.1099, 0.5523, -1.294), (-2.354e-08, 0.8695, -1.334), (-0.1696, 0.8528, -1.334), (-0.4831, -0.723, -1.334), (-0.3328, -0.8034, -1.334), (0.8034, 0.3328, -1.334), (0.723, 0.4831, -1.334), (-0.6149, -0.6149, -1.334), (0.8528, 0.1696, -1.334), (-0.723, -0.4831, -1.334), (0.8695, -1.034e-09, -1.334), (-0.8034, -0.3328, -1.334), (0.8528, -0.1696, -1.334), (-0.8528, -0.1696, -1.334), (0.8034, -0.3328, -1.334), (-0.8695, -1.034e-09, -1.334), (0.723, -0.4831, -1.334), (-0.8528, 0.1696, -1.334), (0.6149, -0.6149, -1.334), (-0.8034, 0.3328, -1.334), (0.4831, -0.723, -1.334), (-0.723, 0.4831, -1.334), (0.3328, -0.8034, -1.334), (0.1696, 0.8528, -1.334), (-0.6149, 0.6149, -1.334), (0.1696, -0.8528, -1.334), (0.3328, 0.8034, -1.334), (-0.4831, 0.723, -1.334), (-2.354e-08, -0.8695, -1.334), (0.4831, 0.723, -1.334), (-0.3328, 0.8034, -1.334), (-0.1696, -0.8528, -1.334), (0.6149, 0.6149, -1.334), (0.1754, 0.882, 0.5344), (0.3442, 0.8309, 0.5344), (0.4996, 0.7477, 0.5344), (0.6359, 0.6359, 0.5344), (0.7477, 0.4996, 0.5344), (0.8309, 0.3442, 0.5344), (0.882, 0.1754, 0.5344), (0.8993, -1.121e-09, 0.5344), (0.882, -0.1754, 0.5344), (0.8309, -0.3442, 0.5344), (0.7477, -0.4996, 0.5344), (0.6359, -0.6359, 0.5344), (0.4996, -0.7477, 0.5344), (0.3442, -0.8309, 0.5344), (0.1754, -0.882, 0.5344), (-7.339e-09, -0.8993, 0.5344), (-0.1754, -0.882, 0.5344), (-0.3442, -0.8309, 0.5344), (-0.4996, -0.7477, 0.5344), (-0.6359, -0.6359, 0.5344), (-0.7477, -0.4996, 0.5344), (-0.8309, -0.3442, 0.5344), (-0.882, -0.1754, 0.5344), (-0.8993, -1.121e-09, 0.5344), (-0.882, 0.1754, 0.5344), (-0.8309, 0.3442, 0.5344), (-0.7477, 0.4996, 0.5344), (-0.6359, 0.6359, 0.5344), (-0.4996, 0.7477, 0.5344), (-0.3442, 0.8309, 0.5344), (-0.1754, 0.882, 0.5344), (-7.339e-09, 0.8993, 0.5344)], [], [(1, 2, 34, 33), (47, 48, 80, 79), (10, 11, 43, 42), (19, 20, 52, 51), (28, 29, 61, 60), (6, 7, 39, 38), (15, 16, 48, 47), (24, 25, 57, 56), (2, 3, 35, 34), (11, 12, 44, 43), (20, 21, 53, 52), (29, 30, 62, 61), (7, 8, 40, 39), (16, 17, 49, 48), (25, 26, 58, 57), (3, 4, 36, 35), (12, 13, 45, 44), (21, 22, 54, 53), (30, 31, 63, 62), (8, 9, 41, 40), (17, 18, 50, 49), (26, 27, 59, 58), (4, 5, 37, 36), (13, 14, 46, 45), (22, 23, 55, 54), (0, 1, 33, 32), (31, 0, 32, 63), (9, 10, 42, 41), (18, 19, 51, 50), (27, 28, 60, 59), (5, 6, 38, 37), (14, 15, 47, 46), (23, 24, 56, 55), (82, 83, 115, 114), (34, 35, 67, 66), (61, 62, 94, 93), (48, 49, 81, 80), (35, 36, 68, 67), (62, 63, 95, 94), (49, 50, 82, 81), (36, 37, 69, 68), (63, 32, 64, 95), (50, 51, 83, 82), (37, 38, 70, 69), (51, 52, 84, 83), (38, 39, 71, 70), (52, 53, 85, 84), (39, 40, 72, 71), (53, 54, 86, 85), (40, 41, 73, 72), (54, 55, 87, 86), (41, 42, 74, 73), (55, 56, 88, 87), (42, 43, 75, 74), (56, 57, 89, 88), (43, 44, 76, 75), (57, 58, 90, 89), (44, 45, 77, 76), (58, 59, 91, 90), (45, 46, 78, 77), (32, 33, 65, 64), (59, 60, 92, 91), (46, 47, 79, 78), (33, 34, 66, 65), (60, 61, 93, 92), (117, 118, 150, 149), (69, 70, 102, 101), (83, 84, 116, 115), (70, 71, 103, 102), (84, 85, 117, 116), (71, 72, 104, 103), (85, 86, 118, 117), (72, 73, 105, 104), (86, 87, 119, 118), (73, 74, 106, 105), (87, 88, 120, 119), (74, 75, 107, 106), (88, 89, 121, 120), (75, 76, 108, 107), (89, 90, 122, 121), (76, 77, 109, 108), (90, 91, 123, 122), (77, 78, 110, 109), (64, 65, 97, 96), (91, 92, 124, 123), (78, 79, 111, 110), (65, 66, 98, 97), (92, 93, 125, 124), (79, 80, 112, 111), (66, 67, 99, 98), (93, 94, 126, 125), (80, 81, 113, 112), (67, 68, 100, 99), (94, 95, 127, 126), (81, 82, 114, 113), (68, 69, 101, 100), (95, 64, 96, 127), (225, 224, 160, 191), (104, 105, 137, 136), (118, 119, 151, 150), (105, 106, 138, 137), (119, 120, 152, 151), (106, 107, 139, 138), (120, 121, 153, 152), (107, 108, 140, 139), (121, 122, 154, 153), (108, 109, 141, 140), (122, 123, 155, 154), (109, 110, 142, 141), (96, 97, 129, 128), (123, 124, 156, 155), (110, 111, 143, 142), (97, 98, 130, 129), (124, 125, 157, 156), (111, 112, 144, 143), (98, 99, 131, 130), (125, 126, 158, 157), (112, 113, 145, 144), (99, 100, 132, 131), (126, 127, 159, 158), (113, 114, 146, 145), (100, 101, 133, 132), (127, 96, 128, 159), (114, 115, 147, 146), (101, 102, 134, 133), (115, 116, 148, 147), (102, 103, 135, 134), (116, 117, 149, 148), (103, 104, 136, 135), (164, 165, 197, 196), (227, 226, 179, 178), (229, 228, 166, 165), (226, 230, 180, 179), (228, 231, 167, 166), (230, 232, 181, 180), (231, 233, 168, 167), (232, 234, 182, 181), (233, 235, 169, 168), (234, 236, 183, 182), (235, 237, 170, 169), (236, 238, 184, 183), (237, 239, 171, 170), (238, 240, 185, 184), (239, 241, 172, 171), (240, 242, 186, 185), (241, 243, 173, 172), (242, 244, 187, 186), (243, 245, 174, 173), (224, 246, 161, 160), (244, 247, 188, 187), (245, 248, 175, 174), (246, 249, 162, 161), (247, 250, 189, 188), (248, 251, 176, 175), (249, 252, 163, 162), (250, 253, 190, 189), (251, 254, 177, 176), (252, 255, 164, 163), (253, 225, 191, 190), (254, 227, 178, 177), (255, 229, 165, 164), (192, 193, 194, 195, 196, 197, 198, 199, 200, 201, 202, 203, 204, 205, 206, 207, 208, 209, 210, 211, 212, 213, 214, 215, 216, 217, 218, 219, 220, 221, 222, 223), (191, 160, 192, 223), (178, 179, 211, 210), (165, 166, 198, 197), (179, 180, 212, 211), (166, 167, 199, 198), (180, 181, 213, 212), (167, 168, 200, 199), (181, 182, 214, 213), (168, 169, 201, 200), (182, 183, 215, 214), (169, 170, 202, 201), (183, 184, 216, 215), (170, 171, 203, 202), (184, 185, 217, 216), (171, 172, 204, 203), (185, 186, 218, 217), (172, 173, 205, 204), (186, 187, 219, 218), (173, 174, 206, 205), (160, 161, 193, 192), (187, 188, 220, 219), (174, 175, 207, 206), (161, 162, 194, 193), (188, 189, 221, 220), (175, 176, 208, 207), (162, 163, 195, 194), (189, 190, 222, 221), (176, 177, 209, 208), (163, 164, 196, 195), (190, 191, 223, 222), (177, 178, 210, 209), (132, 133, 229, 255), (145, 146, 227, 254), (158, 159, 225, 253), (131, 132, 255, 252), (144, 145, 254, 251), (157, 158, 253, 250), (130, 131, 252, 249), (143, 144, 251, 248), (156, 157, 250, 247), (129, 130, 249, 246), (142, 143, 248, 245), (155, 156, 247, 244), (128, 129, 246, 224), (141, 142, 245, 243), (154, 155, 244, 242), (140, 141, 243, 241), (153, 154, 242, 240), (139, 140, 241, 239), (152, 153, 240, 238), (138, 139, 239, 237), (151, 152, 238, 236), (137, 138, 237, 235), (150, 151, 236, 234), (136, 137, 235, 233), (149, 150, 234, 232), (135, 136, 233, 231), (148, 149, 232, 230), (134, 135, 231, 228), (147, 148, 230, 226), (133, 134, 228, 229), (146, 147, 226, 227), (159, 128, 224, 225), (0, 287, 256, 1), (1, 256, 257, 2), (2, 257, 258, 3), (3, 258, 259, 4), (4, 259, 260, 5), (5, 260, 261, 6), (6, 261, 262, 7), (7, 262, 263, 8), (8, 263, 264, 9), (9, 264, 265, 10), (10, 265, 266, 11), (11, 266, 267, 12), (12, 267, 268, 13), (13, 268, 269, 14), (14, 269, 270, 15), (15, 270, 271, 16), (16, 271, 272, 17), (17, 272, 273, 18), (18, 273, 274, 19), (19, 274, 275, 20), (20, 275, 276, 21), (21, 276, 277, 22), (22, 277, 278, 23), (23, 278, 279, 24), (24, 279, 280, 25), (25, 280, 281, 26), (26, 281, 282, 27), (27, 282, 283, 28), (28, 283, 284, 29), (29, 284, 285, 30), (30, 285, 286, 31), (31, 286, 287, 0), (287, 286, 285, 284, 283, 282, 281, 280, 279, 278, 277, 276, 275, 274, 273, 272, 271, 270, 269, 268, 267, 266, 265, 264, 263, 262, 261, 260, 259, 258, 257, 256)])
me_cylinder_001.polygons.foreach_set('use_smooth', [True] * 258)
_uv = me_cylinder_001.uv_layers.new(name='UVMap')
_uv.uv.foreach_set('vector', [0.9688, 0.5, 0.9375, 0.5, 0.9375, 0.5, 0.9688, 0.5, 0.5312, 0.5, 0.5, 0.5, 0.5, 0.5, 0.5312, 0.5, 0.6875, 0.5, 0.6562, 0.5, 0.6562, 0.5, 0.6875, 0.5, 0.4062, 0.5, 0.375, 0.5, 0.375, 0.5, 0.4062, 0.5, 0.125, 0.5, 0.09375, 0.5, 0.09375, 0.5, 0.125, 0.5, 0.8125, 0.5, 0.7812, 0.5, 0.7812, 0.5, 0.8125, 0.5, 0.5312, 0.5, 0.5, 0.5, 0.5, 0.5, 0.5312, 0.5, 0.25, 0.5, 0.2188, 0.5, 0.2188, 0.5, 0.25, 0.5, 0.9375, 0.5, 0.9062, 0.5, 0.9062, 0.5, 0.9375, 0.5, 0.6562, 0.5, 0.625, 0.5, 0.625, 0.5, 0.6562, 0.5, 0.375, 0.5, 0.3438, 0.5, 0.3438, 0.5, 0.375, 0.5, 0.09375, 0.5, 0.0625, 0.5, 0.0625, 0.5, 0.09375, 0.5, 0.7812, 0.5, 0.75, 0.5, 0.75, 0.5, 0.7812, 0.5, 0.5, 0.5, 0.4688, 0.5, 0.4688, 0.5, 0.5, 0.5, 0.2188, 0.5, 0.1875, 0.5, 0.1875, 0.5, 0.2188, 0.5, 0.9062, 0.5, 0.875, 0.5, 0.875, 0.5, 0.9062, 0.5, 0.625, 0.5, 0.5938, 0.5, 0.5938, 0.5, 0.625, 0.5, 0.3438, 0.5, 0.3125, 0.5, 0.3125, 0.5, 0.3438, 0.5, 0.0625, 0.5, 0.03125, 0.5, 0.03125, 0.5, 0.0625, 0.5, 0.75, 0.5, 0.7188, 0.5, 0.7188, 0.5, 0.75, 0.5, 0.4688, 0.5, 0.4375, 0.5, 0.4375, 0.5, 0.4688, 0.5, 0.1875, 0.5, 0.1562, 0.5, 0.1562, 0.5, 0.1875, 0.5, 0.875, 0.5, 0.8438, 0.5, 0.8438, 0.5, 0.875, 0.5, 0.5938, 0.5, 0.5625, 0.5, 0.5625, 0.5, 0.5938, 0.5, 0.3125, 0.5, 0.2812, 0.5, 0.2812, 0.5, 0.3125, 0.5, 1.0, 0.5, 0.9688, 0.5, 0.9688, 0.5, 1.0, 0.5, 0.03125, 0.5, 0.0, 0.5, 0.0, 0.5, 0.03125, 0.5, 0.7188, 0.5, 0.6875, 0.5, 0.6875, 0.5, 0.7188, 0.5, 0.4375, 0.5, 0.4062, 0.5, 0.4062, 0.5, 0.4375, 0.5, 0.1562, 0.5, 0.125, 0.5, 0.125, 0.5, 0.1562, 0.5, 0.8438, 0.5, 0.8125, 0.5, 0.8125, 0.5, 0.8438, 0.5, 0.5625, 0.5, 0.5312, 0.5, 0.5312, 0.5, 0.5625, 0.5, 0.2812, 0.5, 0.25, 0.5, 0.25, 0.5, 0.2812, 0.5, 0.4375, 0.5, 0.4062, 0.5, 0.4062, 0.5, 0.4375, 0.5, 0.9375, 0.5, 0.9062, 0.5, 0.9062, 0.5, 0.9375, 0.5, 0.09375, 0.5, 0.0625, 0.5, 0.0625, 0.5, 0.09375, 0.5, 0.5, 0.5, 0.4688, 0.5, 0.4688, 0.5, 0.5, 0.5, 0.9062, 0.5, 0.875, 0.5, 0.875, 0.5, 0.9062, 0.5, 0.0625, 0.5, 0.03125, 0.5, 0.03125, 0.5, 0.0625, 0.5, 0.4688, 0.5, 0.4375, 0.5, 0.4375, 0.5, 0.4688, 0.5, 0.875, 0.5, 0.8438, 0.5, 0.8438, 0.5, 0.875, 0.5, 0.03125, 0.5, 0.0, 0.5, 0.0, 0.5, 0.03125, 0.5, 0.4375, 0.5, 0.4062, 0.5, 0.4062, 0.5, 0.4375, 0.5, 0.8438, 0.5, 0.8125, 0.5, 0.8125, 0.5, 0.8438, 0.5, 0.4062, 0.5, 0.375, 0.5, 0.375, 0.5, 0.4062, 0.5, 0.8125, 0.5, 0.7812, 0.5, 0.7812, 0.5, 0.8125, 0.5, 0.375, 0.5, 0.3438, 0.5, 0.3438, 0.5, 0.375, 0.5, 0.7812, 0.5, 0.75, 0.5, 0.75, 0.5, 0.7812, 0.5, 0.3438, 0.5, 0.3125, 0.5, 0.3125, 0.5, 0.3438, 0.5, 0.75, 0.5, 0.7188, 0.5, 0.7188, 0.5, 0.75, 0.5, 0.3125, 0.5, 0.2812, 0.5, 0.2812, 0.5, 0.3125, 0.5, 0.7188, 0.5, 0.6875, 0.5, 0.6875, 0.5, 0.7188, 0.5, 0.2812, 0.5, 0.25, 0.5, 0.25, 0.5, 0.2812, 0.5, 0.6875, 0.5, 0.6562, 0.5, 0.6562, 0.5, 0.6875, 0.5, 0.25, 0.5, 0.2188, 0.5, 0.2188, 0.5, 0.25, 0.5, 0.6562, 0.5, 0.625, 0.5, 0.625, 0.5, 0.6562, 0.5, 0.2188, 0.5, 0.1875, 0.5, 0.1875, 0.5, 0.2188, 0.5, 0.625, 0.5, 0.5938, 0.5, 0.5938, 0.5, 0.625, 0.5, 0.1875, 0.5, 0.1562, 0.5, 0.1562, 0.5, 0.1875, 0.5, 0.5938, 0.5, 0.5625, 0.5, 0.5625, 0.5, 0.5938, 0.5, 1.0, 0.5, 0.9688, 0.5, 0.9688, 0.5, 1.0, 0.5, 0.1562, 0.5, 0.125, 0.5, 0.125, 0.5, 0.1562, 0.5, 0.5625, 0.5, 0.5312, 0.5, 0.5312, 0.5, 0.5625, 0.5, 0.9688, 0.5, 0.9375, 0.5, 0.9375, 0.5, 0.9688, 0.5, 0.125, 0.5, 0.09375, 0.5, 0.09375, 0.5, 0.125, 0.5, 0.3438, 0.5, 0.3125, 0.5, 0.3125, 0.5, 0.3438, 0.5, 0.8438, 0.5, 0.8125, 0.5, 0.8125, 0.5, 0.8438, 0.5, 0.4062, 0.5, 0.375, 0.5, 0.375, 0.5, 0.4062, 0.5, 0.8125, 0.5, 0.7812, 0.5, 0.7812, 0.5, 0.8125, 0.5, 0.375, 0.5, 0.3438, 0.5, 0.3438, 0.5, 0.375, 0.5, 0.7812, 0.5, 0.75, 0.5, 0.75, 0.5, 0.7812, 0.5, 0.3438, 0.5, 0.3125, 0.5, 0.3125, 0.5, 0.3438, 0.5, 0.75, 0.5, 0.7188, 0.5, 0.7188, 0.5, 0.75, 0.5, 0.3125, 0.5, 0.2812, 0.5, 0.2812, 0.5, 0.3125, 0.5, 0.7188, 0.5, 0.6875, 0.5, 0.6875, 0.5, 0.7188, 0.5, 0.2812, 0.5, 0.25, 0.5, 0.25, 0.5, 0.2812, 0.5, 0.6875, 0.5, 0.6562, 0.5, 0.6562, 0.5, 0.6875, 0.5, 0.25, 0.5, 0.2188, 0.5, 0.2188, 0.5, 0.25, 0.5, 0.6562, 0.5, 0.625, 0.5, 0.625, 0.5, 0.6562, 0.5, 0.2188, 0.5, 0.1875, 0.5, 0.1875, 0.5, 0.2188, 0.5, 0.625, 0.5, 0.5938, 0.5, 0.5938, 0.5, 0.625, 0.5, 0.1875, 0.5, 0.1562, 0.5, 0.1562, 0.5, 0.1875, 0.5, 0.5938, 0.5, 0.5625, 0.5, 0.5625, 0.5, 0.5938, 0.5, 1.0, 0.5, 0.9688, 0.5, 0.9688, 0.5, 1.0, 0.5, 0.1562, 0.5, 0.125, 0.5, 0.125, 0.5, 0.1562, 0.5, 0.5625, 0.5, 0.5312, 0.5, 0.5312, 0.5, 0.5625, 0.5, 0.9688, 0.5, 0.9375, 0.5, 0.9375, 0.5, 0.9688, 0.5, 0.125, 0.5, 0.09375, 0.5, 0.09375, 0.5, 0.125, 0.5, 0.5312, 0.5, 0.5, 0.5, 0.5, 0.5, 0.5312, 0.5, 0.9375, 0.5, 0.9062, 0.5, 0.9062, 0.5, 0.9375, 0.5, 0.09375, 0.5, 0.0625, 0.5, 0.0625, 0.5, 0.09375, 0.5, 0.5, 0.5, 0.4688, 0.5, 0.4688, 0.5, 0.5, 0.5, 0.9062, 0.5, 0.875, 0.5, 0.875, 0.5, 0.9062, 0.5, 0.0625, 0.5, 0.03125, 0.5, 0.03125, 0.5, 0.0625, 0.5, 0.4688, 0.5, 0.4375, 0.5, 0.4375, 0.5, 0.4688, 0.5, 0.875, 0.5, 0.8438, 0.5, 0.8438, 0.5, 0.875, 0.5, 0.03125, 0.5, 0.0, 0.5, 0.0, 0.5, 0.03125, 0.5, 0.03125, 0.5, 0.0, 0.5, 0.0, 0.5, 0.03125, 0.5, 0.75, 0.5, 0.7188, 0.5, 0.7188, 0.5, 0.75, 0.5, 0.3125, 0.5, 0.2812, 0.5, 0.2812, 0.5, 0.3125, 0.5, 0.7188, 0.5, 0.6875, 0.5, 0.6875, 0.5, 0.7188, 0.5, 0.2812, 0.5, 0.25, 0.5, 0.25, 0.5, 0.2812, 0.5, 0.6875, 0.5, 0.6562, 0.5, 0.6562, 0.5, 0.6875, 0.5, 0.25, 0.5, 0.2188, 0.5, 0.2188, 0.5, 0.25, 0.5, 0.6562, 0.5, 0.625, 0.5, 0.625, 0.5, 0.6562, 0.5, 0.2188, 0.5, 0.1875, 0.5, 0.1875, 0.5, 0.2188, 0.5, 0.625, 0.5, 0.5938, 0.5, 0.5938, 0.5, 0.625, 0.5, 0.1875, 0.5, 0.1562, 0.5, 0.1562, 0.5, 0.1875, 0.5, 0.5938, 0.5, 0.5625, 0.5, 0.5625, 0.5, 0.5938, 0.5, 1.0, 0.5, 0.9688, 0.5, 0.9688, 0.5, 1.0, 0.5, 0.1562, 0.5, 0.125, 0.5, 0.125, 0.5, 0.1562, 0.5, 0.5625, 0.5, 0.5312, 0.5, 0.5312, 0.5, 0.5625, 0.5, 0.9688, 0.5, 0.9375, 0.5, 0.9375, 0.5, 0.9688, 0.5, 0.125, 0.5, 0.09375, 0.5, 0.09375, 0.5, 0.125, 0.5, 0.5312, 0.5, 0.5, 0.5, 0.5, 0.5, 0.5312, 0.5, 0.9375, 0.5, 0.9062, 0.5, 0.9062, 0.5, 0.9375, 0.5, 0.09375, 0.5, 0.0625, 0.5, 0.0625, 0.5, 0.09375, 0.5, 0.5, 0.5, 0.4688, 0.5, 0.4688, 0.5, 0.5, 0.5, 0.9062, 0.5, 0.875, 0.5, 0.875, 0.5, 0.9062, 0.5, 0.0625, 0.5, 0.03125, 0.5, 0.03125, 0.5, 0.0625, 0.5, 0.4688, 0.5, 0.4375, 0.5, 0.4375, 0.5, 0.4688, 0.5, 0.875, 0.5, 0.8438, 0.5, 0.8438, 0.5, 0.875, 0.5, 0.03125, 0.5, 0.0, 0.5, 0.0, 0.5, 0.03125, 0.5, 0.4375, 0.5, 0.4062, 0.5, 0.4062, 0.5, 0.4375, 0.5, 0.8438, 0.5, 0.8125, 0.5, 0.8125, 0.5, 0.8438, 0.5, 0.4062, 0.5, 0.375, 0.5, 0.375, 0.5, 0.4062, 0.5, 0.8125, 0.5, 0.7812, 0.5, 0.7812, 0.5, 0.8125, 0.5, 0.375, 0.5, 0.3438, 0.5, 0.3438, 0.5, 0.375, 0.5, 0.7812, 0.5, 0.75, 0.5, 0.75, 0.5, 0.7812, 0.5, 0.875, 0.5, 0.8438, 0.5, 0.8438, 0.5, 0.875, 0.5, 0.4375, 0.5, 0.4062, 0.5, 0.4062, 0.5, 0.4375, 0.5, 0.8438, 0.5, 0.8125, 0.5, 0.8125, 0.5, 0.8438, 0.5, 0.4062, 0.5, 0.375, 0.5, 0.375, 0.5, 0.4062, 0.5, 0.8125, 0.5, 0.7812, 0.5, 0.7812, 0.5, 0.8125, 0.5, 0.375, 0.5, 0.3438, 0.5, 0.3438, 0.5, 0.375, 0.5, 0.7812, 0.5, 0.75, 0.5, 0.75, 0.5, 0.7812, 0.5, 0.3438, 0.5, 0.3125, 0.5, 0.3125, 0.5, 0.3438, 0.5, 0.75, 0.5, 0.7188, 0.5, 0.7188, 0.5, 0.75, 0.5, 0.3125, 0.5, 0.2812, 0.5, 0.2812, 0.5, 0.3125, 0.5, 0.7188, 0.5, 0.6875, 0.5, 0.6875, 0.5, 0.7188, 0.5, 0.2812, 0.5, 0.25, 0.5, 0.25, 0.5, 0.2812, 0.5, 0.6875, 0.5, 0.6562, 0.5, 0.6562, 0.5, 0.6875, 0.5, 0.25, 0.5, 0.2188, 0.5, 0.2188, 0.5, 0.25, 0.5, 0.6562, 0.5, 0.625, 0.5, 0.625, 0.5, 0.6562, 0.5, 0.2188, 0.5, 0.1875, 0.5, 0.1875, 0.5, 0.2188, 0.5, 0.625, 0.5, 0.5938, 0.5, 0.5938, 0.5, 0.625, 0.5, 0.1875, 0.5, 0.1562, 0.5, 0.1562, 0.5, 0.1875, 0.5, 0.5938, 0.5, 0.5625, 0.5, 0.5625, 0.5, 0.5938, 0.5, 1.0, 0.5, 0.9688, 0.5, 0.9688, 0.5, 1.0, 0.5, 0.1562, 0.5, 0.125, 0.5, 0.125, 0.5, 0.1562, 0.5, 0.5625, 0.5, 0.5312, 0.5, 0.5312, 0.5, 0.5625, 0.5, 0.9688, 0.5, 0.9375, 0.5, 0.9375, 0.5, 0.9688, 0.5, 0.125, 0.5, 0.09375, 0.5, 0.09375, 0.5, 0.125, 0.5, 0.5312, 0.5, 0.5, 0.5, 0.5, 0.5, 0.5312, 0.5, 0.9375, 0.5, 0.9062, 0.5, 0.9062, 0.5, 0.9375, 0.5, 0.09375, 0.5, 0.0625, 0.5, 0.0625, 0.5, 0.09375, 0.5, 0.5, 0.5, 0.4688, 0.5, 0.4688, 0.5, 0.5, 0.5, 0.9062, 0.5, 0.875, 0.5, 0.875, 0.5, 0.9062, 0.5, 0.0625, 0.5, 0.03125, 0.5, 0.03125, 0.5, 0.0625, 0.5, 0.4688, 0.5, 0.4375, 0.5, 0.4375, 0.5, 0.4688, 0.5, 0.875, 0.5, 0.8438, 0.5, 0.8438, 0.5, 0.875, 0.5, 0.75, 0.49, 0.7968, 0.4854, 0.8418, 0.4717, 0.8833, 0.4496, 0.9197, 0.4197, 0.9496, 0.3833, 0.9717, 0.3418, 0.9854, 0.2968, 0.99, 0.25, 0.9854, 0.2032, 0.9717, 0.1582, 0.9496, 0.1167, 0.9197, 0.08029, 0.8833, 0.05045, 0.8418, 0.02827, 0.7968, 0.01461, 0.75, 0.01, 0.7032, 0.01461, 0.6582, 0.02827, 0.6167, 0.05045, 0.5803, 0.08029, 0.5504, 0.1167, 0.5283, 0.1582, 0.5146, 0.2032, 0.51, 0.25, 0.5146, 0.2968, 0.5283, 0.3418, 0.5504, 0.3833, 0.5803, 0.4197, 0.6167, 0.4496, 0.6582, 0.4717, 0.7032, 0.4854, 0.03125, 0.5, 0.0, 0.5, 0.0, 0.5, 0.03125, 0.5, 0.4375, 0.5, 0.4062, 0.5, 0.4062, 0.5, 0.4375, 0.5, 0.8438, 0.5, 0.8125, 0.5, 0.8125, 0.5, 0.8438, 0.5, 0.4062, 0.5, 0.375, 0.5, 0.375, 0.5, 0.4062, 0.5, 0.8125, 0.5, 0.7812, 0.5, 0.7812, 0.5, 0.8125, 0.5, 0.375, 0.5, 0.3438, 0.5, 0.3438, 0.5, 0.375, 0.5, 0.7812, 0.5, 0.75, 0.5, 0.75, 0.5, 0.7812, 0.5, 0.3438, 0.5, 0.3125, 0.5, 0.3125, 0.5, 0.3438, 0.5, 0.75, 0.5, 0.7188, 0.5, 0.7188, 0.5, 0.75, 0.5, 0.3125, 0.5, 0.2812, 0.5, 0.2812, 0.5, 0.3125, 0.5, 0.7188, 0.5, 0.6875, 0.5, 0.6875, 0.5, 0.7188, 0.5, 0.2812, 0.5, 0.25, 0.5, 0.25, 0.5, 0.2812, 0.5, 0.6875, 0.5, 0.6562, 0.5, 0.6562, 0.5, 0.6875, 0.5, 0.25, 0.5, 0.2188, 0.5, 0.2188, 0.5, 0.25, 0.5, 0.6562, 0.5, 0.625, 0.5, 0.625, 0.5, 0.6562, 0.5, 0.2188, 0.5, 0.1875, 0.5, 0.1875, 0.5, 0.2188, 0.5, 0.625, 0.5, 0.5938, 0.5, 0.5938, 0.5, 0.625, 0.5, 0.1875, 0.5, 0.1562, 0.5, 0.1562, 0.5, 0.1875, 0.5, 0.5938, 0.5, 0.5625, 0.5, 0.5625, 0.5, 0.5938, 0.5, 1.0, 0.5, 0.9688, 0.5, 0.9688, 0.5, 1.0, 0.5, 0.1562, 0.5, 0.125, 0.5, 0.125, 0.5, 0.1562, 0.5, 0.5625, 0.5, 0.5312, 0.5, 0.5312, 0.5, 0.5625, 0.5, 0.9688, 0.5, 0.9375, 0.5, 0.9375, 0.5, 0.9688, 0.5, 0.125, 0.5, 0.09375, 0.5, 0.09375, 0.5, 0.125, 0.5, 0.5312, 0.5, 0.5, 0.5, 0.5, 0.5, 0.5312, 0.5, 0.9375, 0.5, 0.9062, 0.5, 0.9062, 0.5, 0.9375, 0.5, 0.09375, 0.5, 0.0625, 0.5, 0.0625, 0.5, 0.09375, 0.5, 0.5, 0.5, 0.4688, 0.5, 0.4688, 0.5, 0.5, 0.5, 0.9062, 0.5, 0.875, 0.5, 0.875, 0.5, 0.9062, 0.5, 0.0625, 0.5, 0.03125, 0.5, 0.03125, 0.5, 0.0625, 0.5, 0.4688, 0.5, 0.4375, 0.5, 0.4375, 0.5, 0.4688, 0.5, 0.875, 0.5, 0.8438, 0.5, 0.8438, 0.5, 0.875, 0.5, 0.4688, 0.5, 0.4375, 0.5, 0.4375, 0.5, 0.4688, 0.5, 0.0625, 0.5, 0.03125, 0.5, 0.03125, 0.5, 0.0625, 0.5, 0.9062, 0.5, 0.875, 0.5, 0.875, 0.5, 0.9062, 0.5, 0.5, 0.5, 0.4688, 0.5, 0.4688, 0.5, 0.5, 0.5, 0.09375, 0.5, 0.0625, 0.5, 0.0625, 0.5, 0.09375, 0.5, 0.9375, 0.5, 0.9062, 0.5, 0.9062, 0.5, 0.9375, 0.5, 0.5312, 0.5, 0.5, 0.5, 0.5, 0.5, 0.5312, 0.5, 0.125, 0.5, 0.09375, 0.5, 0.09375, 0.5, 0.125, 0.5, 0.9688, 0.5, 0.9375, 0.5, 0.9375, 0.5, 0.9688, 0.5, 0.5625, 0.5, 0.5312, 0.5, 0.5312, 0.5, 0.5625, 0.5, 0.1562, 0.5, 0.125, 0.5, 0.125, 0.5, 0.1562, 0.5, 1.0, 0.5, 0.9688, 0.5, 0.9688, 0.5, 1.0, 0.5, 0.5938, 0.5, 0.5625, 0.5, 0.5625, 0.5, 0.5938, 0.5, 0.1875, 0.5, 0.1562, 0.5, 0.1562, 0.5, 0.1875, 0.5, 0.625, 0.5, 0.5938, 0.5, 0.5938, 0.5, 0.625, 0.5, 0.2188, 0.5, 0.1875, 0.5, 0.1875, 0.5, 0.2188, 0.5, 0.6562, 0.5, 0.625, 0.5, 0.625, 0.5, 0.6562, 0.5, 0.25, 0.5, 0.2188, 0.5, 0.2188, 0.5, 0.25, 0.5, 0.6875, 0.5, 0.6562, 0.5, 0.6562, 0.5, 0.6875, 0.5, 0.2812, 0.5, 0.25, 0.5, 0.25, 0.5, 0.2812, 0.5, 0.7188, 0.5, 0.6875, 0.5, 0.6875, 0.5, 0.7188, 0.5, 0.3125, 0.5, 0.2812, 0.5, 0.2812, 0.5, 0.3125, 0.5, 0.75, 0.5, 0.7188, 0.5, 0.7188, 0.5, 0.75, 0.5, 0.3438, 0.5, 0.3125, 0.5, 0.3125, 0.5, 0.3438, 0.5, 0.7812, 0.5, 0.75, 0.5, 0.75, 0.5, 0.7812, 0.5, 0.375, 0.5, 0.3438, 0.5, 0.3438, 0.5, 0.375, 0.5, 0.8125, 0.5, 0.7812, 0.5, 0.7812, 0.5, 0.8125, 0.5, 0.4062, 0.5, 0.375, 0.5, 0.375, 0.5, 0.4062, 0.5, 0.8438, 0.5, 0.8125, 0.5, 0.8125, 0.5, 0.8438, 0.5, 0.4375, 0.5, 0.4062, 0.5, 0.4062, 0.5, 0.4375, 0.5, 0.03125, 0.5, 0.0, 0.5, 0.0, 0.5, 0.03125, 0.5, 1.0, 0.5, 1.0, 0.7385, 0.9688, 0.7385, 0.9688, 0.5, 0.9688, 0.5, 0.9688, 0.7385, 0.9375, 0.7385, 0.9375, 0.5, 0.9375, 0.5, 0.9375, 0.7385, 0.9062, 0.7385, 0.9062, 0.5, 0.9062, 0.5, 0.9062, 0.7385, 0.875, 0.7385, 0.875, 0.5, 0.875, 0.5, 0.875, 0.7385, 0.8438, 0.7385, 0.8438, 0.5, 0.8438, 0.5, 0.8438, 0.7385, 0.8125, 0.7385, 0.8125, 0.5, 0.8125, 0.5, 0.8125, 0.7385, 0.7812, 0.7385, 0.7812, 0.5, 0.7812, 0.5, 0.7812, 0.7385, 0.75, 0.7385, 0.75, 0.5, 0.75, 0.5, 0.75, 0.7385, 0.7188, 0.7385, 0.7188, 0.5, 0.7188, 0.5, 0.7188, 0.7385, 0.6875, 0.7385, 0.6875, 0.5, 0.6875, 0.5, 0.6875, 0.7385, 0.6562, 0.7385, 0.6562, 0.5, 0.6562, 0.5, 0.6562, 0.7385, 0.625, 0.7385, 0.625, 0.5, 0.625, 0.5, 0.625, 0.7385, 0.5938, 0.7385, 0.5938, 0.5, 0.5938, 0.5, 0.5938, 0.7385, 0.5625, 0.7385, 0.5625, 0.5, 0.5625, 0.5, 0.5625, 0.7385, 0.5312, 0.7385, 0.5312, 0.5, 0.5312, 0.5, 0.5312, 0.7385, 0.5, 0.7385, 0.5, 0.5, 0.5, 0.5, 0.5, 0.7385, 0.4688, 0.7385, 0.4688, 0.5, 0.4688, 0.5, 0.4688, 0.7385, 0.4375, 0.7385, 0.4375, 0.5, 0.4375, 0.5, 0.4375, 0.7385, 0.4062, 0.7385, 0.4062, 0.5, 0.4062, 0.5, 0.4062, 0.7385, 0.375, 0.7385, 0.375, 0.5, 0.375, 0.5, 0.375, 0.7385, 0.3438, 0.7385, 0.3438, 0.5, 0.3438, 0.5, 0.3438, 0.7385, 0.3125, 0.7385, 0.3125, 0.5, 0.3125, 0.5, 0.3125, 0.7385, 0.2812, 0.7385, 0.2812, 0.5, 0.2812, 0.5, 0.2812, 0.7385, 0.25, 0.7385, 0.25, 0.5, 0.25, 0.5, 0.25, 0.7385, 0.2188, 0.7385, 0.2188, 0.5, 0.2188, 0.5, 0.2188, 0.7385, 0.1875, 0.7385, 0.1875, 0.5, 0.1875, 0.5, 0.1875, 0.7385, 0.1562, 0.7385, 0.1562, 0.5, 0.1562, 0.5, 0.1562, 0.7385, 0.125, 0.7385, 0.125, 0.5, 0.125, 0.5, 0.125, 0.7385, 0.09375, 0.7385, 0.09375, 0.5, 0.09375, 0.5, 0.09375, 0.7385, 0.0625, 0.7385, 0.0625, 0.5, 0.0625, 0.5, 0.0625, 0.7385, 0.03125, 0.7385, 0.03125, 0.5, 0.03125, 0.5, 0.03125, 0.7385, 0.0, 0.7385, 0.0, 0.5, 0.0, 0.7385, 0.03125, 0.7385, 0.0625, 0.7385, 0.09375, 0.7385, 0.125, 0.7385, 0.1562, 0.7385, 0.1875, 0.7385, 0.2188, 0.7385, 0.25, 0.7385, 0.2812, 0.7385, 0.3125, 0.7385, 0.3438, 0.7385, 0.375, 0.7385, 0.4062, 0.7385, 0.4375, 0.7385, 0.4688, 0.7385, 0.5, 0.7385, 0.5312, 0.7385, 0.5625, 0.7385, 0.5938, 0.7385, 0.625, 0.7385, 0.6562, 0.7385, 0.6875, 0.7385, 0.7188, 0.7385, 0.75, 0.7385, 0.7812, 0.7385, 0.8125, 0.7385, 0.8438, 0.7385, 0.875, 0.7385, 0.9062, 0.7385, 0.9375, 0.7385, 0.9688, 0.7385])
me_cylinder_001.materials.append(mat_material_002)
me_cylinder_001.update()

# ---- objects
ob_cylinder = bpy.data.objects.new('Cylinder', me_cylinder)
ob_cylinder_001 = bpy.data.objects.new('Cylinder.001', me_cylinder_001)

# ---- transforms, parenting, visibility, modifiers, constraints
ob_cylinder.location = (0.0, 0.0, 1.652)
ob_cylinder.scale = (0.9291, 0.9291, 0.9291)
_m = ob_cylinder.modifiers.new('Solidify', 'SOLIDIFY')
_m.thickness = -0.03
_m = ob_cylinder.modifiers.new('Subdivision', 'SUBSURF')
_m = ob_cylinder.modifiers.new('Auto Smooth', 'NODES')
_m.node_group = ng_auto_smooth
_gi = [s.identifier for s in ng_auto_smooth.interface.items_tree if s.item_type == 'SOCKET' and s.in_out == 'INPUT']
_m[_gi[1]] = 0.5236  # Angle
ob_cylinder_001.location = (0.0, 0.0, 1.652)
ob_cylinder_001.scale = (0.8748, 0.8748, 0.8748)
_m = ob_cylinder_001.modifiers.new('Solidify', 'SOLIDIFY')
_m.thickness = -0.03
_m = ob_cylinder_001.modifiers.new('Auto Smooth', 'NODES')
_m.node_group = ng_auto_smooth
_gi = [s.identifier for s in ng_auto_smooth.interface.items_tree if s.item_type == 'SOCKET' and s.in_out == 'INPUT']
_m[_gi[1]] = 0.5236  # Angle

# ---- collection membership
col_collection.objects.link(ob_cylinder)
col_collection.objects.link(ob_cylinder_001)

# ---- scene / render settings (as saved in the file)
scene.frame_start = 1; scene.frame_end = 250; scene.frame_set(1)
scene.render.engine = 'CYCLES'
scene.cycles.sampling_pattern = 'TABULATED_SOBOL'
bpy.context.view_layer.update()

# ---- added for rendering (the .blend has no active camera): camera
cam_auto = bpy.data.cameras.new('AutoCamera')
cam_auto.lens = 50.0
cam_auto.sensor_width = 36.0
cam_auto.clip_end = 1000.0
ob_auto_camera = bpy.data.objects.new('AutoCamera', cam_auto)
scene.collection.objects.link(ob_auto_camera)
ob_auto_camera.location = (4.86458, -5.8375, 6.2609)
ob_auto_camera.rotation_euler = (1.09748, -7.21219e-08, 0.694738)
scene.camera = ob_auto_camera
bpy.context.view_layer.update()
